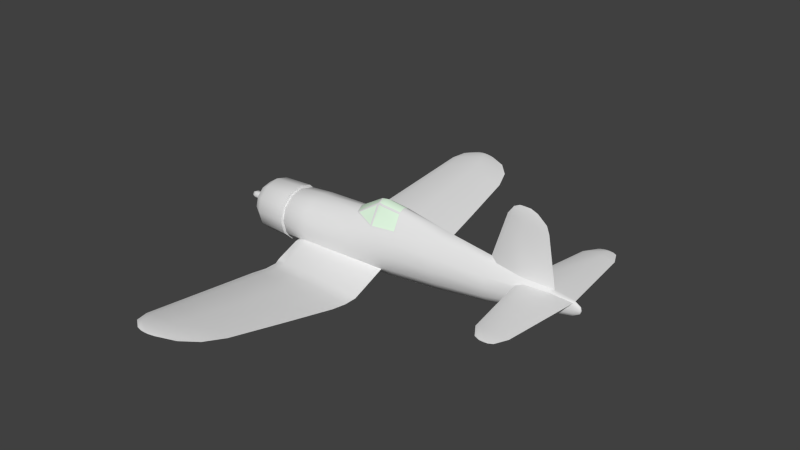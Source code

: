 # Source: f4u_h.blend  (saved by Blender 2.79.0; exported with 4.5.12 LTS)
import bpy
from mathutils import Matrix  # noqa: F401  (used for matrix-valued properties, if any)

bpy.ops.wm.read_factory_settings(use_empty=True)
scene = bpy.context.scene
scene.name = 'Scene'

# ---- collections
col_collection_1 = bpy.data.collections.new('Collection 1'); scene.collection.children.link(col_collection_1)

# ---- materials (node trees are filled in below, after node groups)
mat_material_glass = bpy.data.materials.new('Material Glass')
mat_material_glass.alpha_threshold = 0.0
mat_material_glass.use_transparent_shadow = False
mat_material_glass.diffuse_color = (0.8, 1.0, 0.8, 1.0)
mat_material_glass.roughness = 0.5
mat_material_glass.line_color = (0.0, 0.0, 0.0, 1.0)
mat_material_texture = bpy.data.materials.new('Material Texture')
mat_material_texture.alpha_threshold = 0.0
mat_material_texture.use_transparent_shadow = False
mat_material_texture.roughness = 0.5
mat_material_texture.line_color = (0.0, 0.0, 0.0, 1.0)

# ---- material node trees

# ---- world
world_world = bpy.data.worlds.new('World'); scene.world = world_world
world_world.color = (0.05088, 0.05088, 0.05088)
world_world.use_sun_shadow = False
world_world.sun_shadow_jitter_overblur = 0.0
world_world.cycles.sampling_method = 'NONE'
world_world.cycles.sample_map_resolution = 256

# ---- meshes
me_cylinder_004 = bpy.data.meshes.new('Cylinder.004')
me_cylinder_004.from_pydata([(1.644, 0.1153, 1.177), (1.084, 0.2057, 0.8168), (1.134, 0.2441, 0.8041), (1.64, 0.1625, 1.13), (1.64, 0.4178, 0.6906), (1.7, 0.1175, 1.19), (2.35, 0.1402, 1.145), (1.851, 0.1536, 1.194), (2.35, 0.3767, 0.7232), (2.35, 0.1795, 1.104), (1.7, 0.4286, 0.6853), (1.7, 0.1546, 1.15), (1.845, 0.1936, 1.153), (1.848, 2.423e-07, 1.29), (1.643, 2.506e-07, 1.244), (1.644, -0.1153, 1.177), (1.084, -0.2057, 0.8168), (1.026, 2.83e-07, 0.8754), (1.134, -0.2441, 0.8041), (1.64, -0.1625, 1.13), (1.64, -0.4178, 0.6906), (1.7, 2.48e-07, 1.265), (1.7, -0.1175, 1.19), (2.35, 2.228e-07, 1.205), (2.35, -0.1402, 1.145), (1.851, -0.1536, 1.194), (2.35, -0.3767, 0.7232), (2.35, -0.1795, 1.104), (1.7, -0.4286, 0.6853), (1.7, -0.1546, 1.15), (1.845, -0.1936, 1.153)], [], [(2, 3, 4), (12, 9, 8), (21, 13, 5), (1, 17, 0), (13, 23, 6), (17, 14, 0), (11, 12, 10), (10, 12, 8), (13, 7, 5), (7, 13, 6), (18, 20, 19), (30, 26, 27), (21, 22, 13), (16, 15, 17), (13, 24, 23), (17, 15, 14), (29, 28, 30), (28, 26, 30), (13, 22, 25), (25, 24, 13)])
me_cylinder_004.polygons.foreach_set('use_smooth', [True] * 20)
_uv = me_cylinder_004.uv_layers.new(name='UVMap')
_uv.uv.foreach_set('vector', [0.05082, 0.202, 0.02942, 0.2352, 0.05827, 0.2352, 0.02791, 0.2486, 0.03112, 0.2817, 0.05613, 0.2817, 0.02058, 0.2391, 0.01895, 0.2488, 0.02551, 0.2391, 0.04999, 0.1987, 0.04614, 0.1949, 0.02636, 0.2354, 0.01895, 0.2488, 0.02452, 0.2817, 0.02845, 0.2817, 0.04614, 0.1949, 0.02196, 0.2354, 0.02636, 0.2354, 0.02812, 0.2391, 0.02791, 0.2486, 0.05861, 0.2391, 0.05861, 0.2391, 0.02791, 0.2486, 0.05613, 0.2817, 0.01895, 0.2488, 0.02525, 0.249, 0.02551, 0.2391, 0.02525, 0.249, 0.01895, 0.2488, 0.02845, 0.2817, 0.05082, 0.202, 0.05827, 0.2352, 0.02942, 0.2352, 0.02791, 0.2486, 0.05613, 0.2817, 0.03112, 0.2817, 0.02058, 0.2391, 0.02551, 0.2391, 0.01895, 0.2488, 0.04999, 0.1987, 0.02636, 0.2354, 0.04614, 0.1949, 0.01895, 0.2488, 0.02845, 0.2817, 0.02452, 0.2817, 0.04614, 0.1949, 0.02636, 0.2354, 0.02196, 0.2354, 0.02812, 0.2391, 0.05861, 0.2391, 0.02791, 0.2486, 0.05861, 0.2391, 0.05613, 0.2817, 0.02791, 0.2486, 0.01895, 0.2488, 0.02551, 0.2391, 0.02525, 0.249, 0.02525, 0.249, 0.02845, 0.2817, 0.01895, 0.2488])
me_cylinder_004.materials.append(mat_material_glass)
me_cylinder_004.use_remesh_preserve_volume = False
me_cylinder_004.use_remesh_preserve_attributes = False
me_cylinder_004.use_mirror_vertex_groups = False
me_cylinder_004.update()
me_cylinder_003 = bpy.data.meshes.new('Cylinder.003')
me_cylinder_003.from_pydata([(7.144, 0.04924, 0.4401), (6.938, 0.1296, 0.4188), (6.942, 0.08215, 0.4186), (6.552, 0.1423, 0.3882), (5.913, 0.2267, 0.3816), (5.737, 0.2239, 0.4403), (6.164, 2.13, 0.4041), (6.056, 2.13, 0.44), (6.689, 2.46, 0.4328), (6.756, 2.46, 0.44), (6.336, 2.46, 0.4197), (6.276, 2.46, 0.44), (6.615, 2.52, 0.4365), (6.647, 2.52, 0.44), (6.55, 2.52, 0.4298), (6.446, 2.52, 0.4303), (6.417, 2.52, 0.44), (6.615, 2.52, 0.4365), (6.647, 2.52, 0.44), (6.55, 2.52, 0.4298), (6.446, 2.52, 0.4303), (6.417, 2.52, 0.44), (6.446, 2.52, 0.4497), (6.55, 2.52, 0.4502), (6.615, 2.52, 0.4435), (7.144, 0.04924, 0.4401), (7.137, 0.1039, 0.4401), (5.737, 0.2239, 0.4403), (5.905, 0.1616, 0.4993), (6.55, 0.09767, 0.503), (6.944, 0.06163, 0.4615), (6.939, 0.1135, 0.4613), (6.056, 2.13, 0.44), (6.164, 2.13, 0.4759), (6.276, 2.46, 0.44), (6.336, 2.46, 0.4603), (6.647, 2.52, 0.44), (6.417, 2.52, 0.44), (6.446, 2.52, 0.4497), (6.55, 2.52, 0.4502), (6.615, 2.52, 0.4435), (7.144, -0.04924, 0.4401), (6.942, -0.08215, 0.4186), (6.55, -0.1767, 0.3863), (6.552, -0.1423, 0.3882), (5.913, -0.2267, 0.3816), (5.737, -0.2239, 0.4403), (6.55, -2.13, 0.4024), (6.164, -2.13, 0.4041), (6.056, -2.13, 0.44), (6.689, -2.46, 0.4328), (6.756, -2.46, 0.44), (6.336, -2.46, 0.4197), (6.276, -2.46, 0.44), (6.615, -2.52, 0.4365), (6.647, -2.52, 0.44), (6.55, -2.52, 0.4298), (6.446, -2.52, 0.4303), (6.417, -2.52, 0.44), (6.615, -2.52, 0.4365), (6.647, -2.52, 0.44), (6.55, -2.52, 0.4298), (6.446, -2.52, 0.4303), (6.417, -2.52, 0.44), (6.446, -2.52, 0.4497), (6.55, -2.52, 0.4502), (6.615, -2.52, 0.4435), (7.144, -0.04924, 0.4401), (7.137, -0.1039, 0.4401), (5.737, -0.2239, 0.4403), (5.905, -0.1616, 0.4993), (6.55, -0.1417, 0.5024), (6.55, -0.09767, 0.503), (6.944, -0.06163, 0.4615), (6.056, -2.13, 0.44), (6.164, -2.13, 0.4759), (6.55, -2.13, 0.4776), (6.756, -2.46, 0.44), (6.276, -2.46, 0.44), (6.336, -2.46, 0.4603), (6.55, -2.46, 0.4613), (6.689, -2.46, 0.4472), (6.647, -2.52, 0.44), (6.417, -2.52, 0.44), (6.446, -2.52, 0.4497), (6.55, -2.52, 0.4502), (6.615, -2.52, 0.4435), (7.137, 0.1039, 0.4401), (6.55, 0.1767, 0.3863), (6.789, 2.13, 0.4272), (6.906, 2.13, 0.44), (6.55, 2.13, 0.4024), (6.55, 2.46, 0.4187), (6.55, 0.1417, 0.5024), (6.906, 2.13, 0.44), (6.55, 2.13, 0.4776), (6.789, 2.13, 0.4528), (6.756, 2.46, 0.44), (6.55, 2.46, 0.4613), (6.689, 2.46, 0.4472), (6.938, -0.1296, 0.4188), (7.137, -0.1039, 0.4401), (6.789, -2.13, 0.4272), (6.906, -2.13, 0.44), (6.55, -2.46, 0.4187), (6.939, -0.1135, 0.4613), (6.906, -2.13, 0.44), (6.789, -2.13, 0.4528)], [], [(0, 1, 87), (0, 2, 1), (2, 88, 1), (2, 3, 88), (3, 4, 88), (33, 95, 98), (33, 98, 35), (32, 33, 35), (32, 35, 34), (4, 5, 6), (91, 4, 6), (88, 4, 91), (28, 93, 95), (28, 95, 33), (91, 6, 92), (92, 6, 10), (6, 7, 10), (10, 7, 11), (31, 25, 26), (30, 25, 31), (93, 30, 31), (18, 17, 19, 20, 21, 22, 23, 24), (9, 12, 13), (9, 8, 12), (8, 14, 12), (8, 92, 14), (92, 10, 14), (14, 10, 15), (10, 11, 15), (15, 11, 16), (29, 30, 93), (6, 5, 7), (34, 38, 37), (34, 35, 38), (35, 39, 38), (35, 98, 39), (98, 99, 39), (39, 99, 40), (99, 97, 40), (40, 97, 36), (27, 28, 33), (27, 33, 32), (28, 29, 93), (41, 101, 100), (41, 100, 42), (42, 100, 43), (42, 43, 44), (44, 43, 45), (75, 80, 76), (75, 79, 80), (74, 79, 75), (74, 78, 79), (45, 48, 46), (47, 48, 45), (43, 47, 45), (70, 76, 71), (70, 75, 76), (47, 104, 48), (104, 52, 48), (48, 52, 49), (52, 53, 49), (105, 68, 67), (73, 105, 67), (71, 105, 73), (60, 66, 65, 64, 63, 62, 61, 59), (51, 55, 54), (51, 54, 50), (50, 54, 56), (50, 56, 104), (104, 56, 52), (56, 57, 52), (52, 57, 53), (57, 58, 53), (72, 71, 73), (48, 49, 46), (78, 83, 84), (78, 84, 79), (79, 84, 85), (79, 85, 80), (80, 85, 81), (85, 86, 81), (81, 86, 77), (86, 82, 77), (69, 75, 70), (69, 74, 75), (70, 71, 72), (87, 89, 90), (87, 1, 89), (1, 91, 89), (1, 88, 91), (90, 8, 9), (90, 89, 8), (89, 92, 8), (89, 91, 92), (98, 96, 99), (95, 96, 98), (96, 26, 94), (31, 26, 96), (95, 31, 96), (93, 31, 95), (96, 94, 99), (99, 94, 97), (101, 103, 102), (101, 102, 100), (100, 102, 47), (100, 47, 43), (103, 51, 50), (103, 50, 102), (102, 50, 104), (102, 104, 47), (80, 81, 107), (76, 80, 107), (107, 106, 68), (105, 107, 68), (76, 107, 105), (71, 76, 105), (107, 81, 106), (81, 77, 106)])
me_cylinder_003.polygons.foreach_set('use_smooth', [1, 1, 1, 1, 1, 1, 1, 1, 1, 1, 1, 1, 1, 1, 1, 1, 1, 1, 1, 1, 1, 0, 1, 1, 1, 1, 1, 1, 1, 1, 1, 1, 1, 1, 1, 1, 1, 1, 1, 1, 1, 1, 1, 1, 1, 1, 1, 1, 1, 1, 1, 1, 1, 1, 1, 1, 1, 1, 1, 1, 1, 1, 1, 1, 0, 1, 1, 1, 1, 1, 1, 1, 1, 1, 1, 1, 1, 1, 1, 1, 1, 1, 1, 1, 1, 1, 1, 1, 1, 1, 1, 1, 1, 1, 1, 1, 1, 1, 1, 1, 1, 1, 1, 1, 1, 1, 1, 1, 1, 1, 1, 1, 1, 1, 1, 1, 1, 1])
_uv = me_cylinder_003.uv_layers.new(name='UVMap')
_uv.uv.foreach_set('vector', [0.8151, 0.4302, 0.8098, 0.4437, 0.8115, 0.4307, 0.8151, 0.4302, 0.813, 0.4434, 0.8098, 0.4437, 0.813, 0.4434, 0.8068, 0.4692, 0.8098, 0.4437, 0.813, 0.4434, 0.809, 0.469, 0.8068, 0.4692, 0.809, 0.469, 0.8035, 0.511, 0.8068, 0.4692, 0.4688, 0.4945, 0.4688, 0.4692, 0.4905, 0.4692, 0.4688, 0.4945, 0.4905, 0.4692, 0.4905, 0.4832, 0.4688, 0.5015, 0.4688, 0.4945, 0.4905, 0.4832, 0.4688, 0.5015, 0.4905, 0.4832, 0.4905, 0.4872, 0.8035, 0.511, 0.8037, 0.5225, 0.6786, 0.4945, 0.6786, 0.4692, 0.8035, 0.511, 0.6786, 0.4945, 0.8068, 0.4692, 0.8035, 0.511, 0.6786, 0.4692, 0.3397, 0.5115, 0.3384, 0.4692, 0.4688, 0.4692, 0.3397, 0.5115, 0.4688, 0.4692, 0.4688, 0.4945, 0.6786, 0.4692, 0.6786, 0.4945, 0.657, 0.4692, 0.657, 0.4692, 0.6786, 0.4945, 0.657, 0.4832, 0.6786, 0.4945, 0.6786, 0.5015, 0.657, 0.4832, 0.657, 0.4832, 0.6786, 0.5015, 0.657, 0.4872, 0.3365, 0.4436, 0.3323, 0.4302, 0.3359, 0.4307, 0.3331, 0.4433, 0.3323, 0.4302, 0.3365, 0.4436, 0.3384, 0.4692, 0.3331, 0.4433, 0.3365, 0.4436, 0.4944, 0.4628, 0.4944, 0.4649, 0.4944, 0.4692, 0.4944, 0.476, 0.4944, 0.4779, 0.4944, 0.476, 0.4944, 0.4692, 0.4944, 0.4649, 0.657, 0.4557, 0.653, 0.4649, 0.653, 0.4628, 0.657, 0.4557, 0.657, 0.46, 0.653, 0.4649, 0.657, 0.46, 0.653, 0.4692, 0.653, 0.4649, 0.657, 0.46, 0.657, 0.4692, 0.653, 0.4692, 0.657, 0.4692, 0.657, 0.4832, 0.653, 0.4692, 0.653, 0.4692, 0.657, 0.4832, 0.653, 0.476, 0.657, 0.4832, 0.657, 0.4872, 0.653, 0.476, 0.653, 0.476, 0.657, 0.4872, 0.653, 0.4779, 0.3355, 0.4692, 0.3331, 0.4433, 0.3384, 0.4692, 0.6786, 0.4945, 0.8037, 0.5225, 0.6786, 0.5015, 0.4905, 0.4872, 0.4944, 0.476, 0.4944, 0.4779, 0.4905, 0.4872, 0.4905, 0.4832, 0.4944, 0.476, 0.4905, 0.4832, 0.4944, 0.4692, 0.4944, 0.476, 0.4905, 0.4832, 0.4905, 0.4692, 0.4944, 0.4692, 0.4905, 0.4692, 0.4905, 0.46, 0.4944, 0.4692, 0.4944, 0.4692, 0.4905, 0.46, 0.4944, 0.4649, 0.4905, 0.46, 0.4905, 0.4557, 0.4944, 0.4649, 0.4944, 0.4649, 0.4905, 0.4557, 0.4944, 0.4628, 0.3438, 0.5225, 0.3397, 0.5115, 0.4688, 0.4945, 0.3438, 0.5225, 0.4688, 0.4945, 0.4688, 0.5015, 0.3397, 0.5115, 0.3355, 0.4692, 0.3384, 0.4692, 0.8216, 0.4302, 0.8252, 0.4307, 0.8268, 0.4437, 0.8216, 0.4302, 0.8268, 0.4437, 0.8237, 0.4434, 0.8237, 0.4434, 0.8268, 0.4437, 0.8299, 0.4692, 0.8237, 0.4434, 0.8299, 0.4692, 0.8277, 0.469, 0.8277, 0.469, 0.8299, 0.4692, 0.8332, 0.511, 0.1894, 0.4945, 0.1677, 0.4692, 0.1894, 0.4692, 0.1894, 0.4945, 0.1677, 0.4832, 0.1677, 0.4692, 0.1894, 0.5015, 0.1677, 0.4832, 0.1894, 0.4945, 0.1894, 0.5015, 0.1677, 0.4872, 0.1677, 0.4832, 0.8332, 0.511, 0.9581, 0.4945, 0.833, 0.5225, 0.9581, 0.4692, 0.9581, 0.4945, 0.8332, 0.511, 0.8299, 0.4692, 0.9581, 0.4692, 0.8332, 0.511, 0.3185, 0.5115, 0.1894, 0.4692, 0.3198, 0.4692, 0.3185, 0.5115, 0.1894, 0.4945, 0.1894, 0.4692, 0.9581, 0.4692, 0.9797, 0.4692, 0.9581, 0.4945, 0.9797, 0.4692, 0.9797, 0.4832, 0.9581, 0.4945, 0.9581, 0.4945, 0.9797, 0.4832, 0.9581, 0.5015, 0.9797, 0.4832, 0.9797, 0.4872, 0.9581, 0.5015, 0.3216, 0.4436, 0.3223, 0.4307, 0.3259, 0.4302, 0.325, 0.4433, 0.3216, 0.4436, 0.3259, 0.4302, 0.3198, 0.4692, 0.3216, 0.4436, 0.325, 0.4433, 0.1638, 0.4628, 0.1638, 0.4649, 0.1638, 0.4692, 0.1638, 0.476, 0.1638, 0.4779, 0.1638, 0.476, 0.1638, 0.4692, 0.1638, 0.4649, 0.9797, 0.4557, 0.9836, 0.4628, 0.9836, 0.4649, 0.9797, 0.4557, 0.9836, 0.4649, 0.9797, 0.46, 0.9797, 0.46, 0.9836, 0.4649, 0.9836, 0.4692, 0.9797, 0.46, 0.9836, 0.4692, 0.9797, 0.4692, 0.9797, 0.4692, 0.9836, 0.4692, 0.9797, 0.4832, 0.9836, 0.4692, 0.9836, 0.476, 0.9797, 0.4832, 0.9797, 0.4832, 0.9836, 0.476, 0.9797, 0.4872, 0.9836, 0.476, 0.9836, 0.4779, 0.9797, 0.4872, 0.3227, 0.4692, 0.3198, 0.4692, 0.325, 0.4433, 0.9581, 0.4945, 0.9581, 0.5015, 0.833, 0.5225, 0.1677, 0.4872, 0.1638, 0.4779, 0.1638, 0.476, 0.1677, 0.4872, 0.1638, 0.476, 0.1677, 0.4832, 0.1677, 0.4832, 0.1638, 0.476, 0.1638, 0.4692, 0.1677, 0.4832, 0.1638, 0.4692, 0.1677, 0.4692, 0.1677, 0.4692, 0.1638, 0.4692, 0.1677, 0.46, 0.1638, 0.4692, 0.1638, 0.4649, 0.1677, 0.46, 0.1677, 0.46, 0.1638, 0.4649, 0.1677, 0.4557, 0.1638, 0.4649, 0.1638, 0.4628, 0.1677, 0.4557, 0.3144, 0.5225, 0.1894, 0.4945, 0.3185, 0.5115, 0.3144, 0.5225, 0.1894, 0.5015, 0.1894, 0.4945, 0.3185, 0.5115, 0.3198, 0.4692, 0.3227, 0.4692, 0.8114, 0.4297, 0.6785, 0.4525, 0.6785, 0.4448, 0.8114, 0.4297, 0.8097, 0.4427, 0.6785, 0.4525, 0.8097, 0.4427, 0.6785, 0.4681, 0.6785, 0.4525, 0.8097, 0.4427, 0.8066, 0.4681, 0.6785, 0.4681, 0.6785, 0.4448, 0.6568, 0.459, 0.6568, 0.4546, 0.6785, 0.4448, 0.6785, 0.4525, 0.6568, 0.459, 0.6785, 0.4525, 0.6568, 0.4681, 0.6568, 0.459, 0.6785, 0.4525, 0.6785, 0.4681, 0.6568, 0.4681, 0.49, 0.4686, 0.4684, 0.453, 0.49, 0.4595, 0.4684, 0.4686, 0.4684, 0.453, 0.49, 0.4686, 0.4684, 0.453, 0.3355, 0.4302, 0.4684, 0.4453, 0.3361, 0.4431, 0.3355, 0.4302, 0.4684, 0.453, 0.4684, 0.4686, 0.3361, 0.4431, 0.4684, 0.453, 0.338, 0.4686, 0.3361, 0.4431, 0.4684, 0.4686, 0.4684, 0.453, 0.4684, 0.4453, 0.49, 0.4595, 0.49, 0.4595, 0.4684, 0.4453, 0.49, 0.4552, 0.825, 0.4297, 0.9579, 0.4448, 0.9579, 0.4525, 0.825, 0.4297, 0.9579, 0.4525, 0.8267, 0.4427, 0.8267, 0.4427, 0.9579, 0.4525, 0.9579, 0.4681, 0.8267, 0.4427, 0.9579, 0.4681, 0.8298, 0.4681, 0.9579, 0.4448, 0.9795, 0.4546, 0.9795, 0.459, 0.9579, 0.4448, 0.9795, 0.459, 0.9579, 0.4525, 0.9579, 0.4525, 0.9795, 0.459, 0.9795, 0.4681, 0.9579, 0.4525, 0.9795, 0.4681, 0.9579, 0.4681, 0.1673, 0.4686, 0.1673, 0.4595, 0.189, 0.453, 0.189, 0.4686, 0.1673, 0.4686, 0.189, 0.453, 0.189, 0.453, 0.189, 0.4453, 0.3219, 0.4302, 0.3212, 0.4431, 0.189, 0.453, 0.3219, 0.4302, 0.189, 0.4686, 0.189, 0.453, 0.3212, 0.4431, 0.3194, 0.4686, 0.189, 0.4686, 0.3212, 0.4431, 0.189, 0.453, 0.1673, 0.4595, 0.189, 0.4453, 0.1673, 0.4595, 0.1673, 0.4552, 0.189, 0.4453])
me_cylinder_003.materials.append(mat_material_texture)
me_cylinder_003.use_remesh_preserve_volume = False
me_cylinder_003.use_remesh_preserve_attributes = False
me_cylinder_003.use_mirror_vertex_groups = False
me_cylinder_003.update()
me_cylinder_002 = bpy.data.meshes.new('Cylinder.002')
me_cylinder_002.from_pydata([(-0.68, 0.6856, -0.4684), (-0.6159, 0.6856, -0.4684), (-0.68, 1.35, -0.7383), (-0.6159, 1.35, -0.7383), (-0.6159, 1.367, -0.6412), (-0.6159, 0.7418, -0.3872), (-0.6159, 1.295, -0.8197), (-0.6159, 0.6693, -0.5658), (2.02, 0.4636, -0.3783), (-0.6802, 0.5564, -0.4161), (-0.68, 0.6856, -0.4684), (-0.3377, 0.6219, -0.3283), (0.6557, 0.606, -0.3165), (1.56, 0.5186, -0.353), (2.02, 1.427, -0.7694), (-0.68, 1.427, -0.7694), (-0.3382, 1.427, -0.6552), (0.6557, 1.427, -0.6498), (1.56, 1.427, -0.7218), (2.02, 1.777, -0.7694), (-0.68, 1.777, -0.7694), (-0.3382, 1.777, -0.6552), (0.6557, 1.777, -0.6498), (1.56, 1.777, -0.7218), (2.02, 2.221, -0.699), (-0.68, 2.221, -0.699), (-0.3382, 2.221, -0.5848), (0.6557, 2.221, -0.5794), (1.56, 2.221, -0.6514), (1.838, 3.525, -0.4925), (-0.5923, 3.525, -0.4925), (-0.2847, 3.525, -0.3897), (0.6098, 3.525, -0.3849), (-0.4874, 5.086, -0.2453), (-0.2228, 5.086, -0.1569), (0.5466, 5.086, -0.1528), (1.39, 5.639, -0.1577), (-0.4502, 5.639, -0.1577), (-0.2173, 5.639, -0.07991), (0.4601, 5.639, -0.07624), (1.136, 5.639, -0.1169), (1.04, 6.004, -0.09985), (-0.3096, 6.004, -0.09985), (-0.1387, 6.004, -0.04275), (0.3582, 6.004, -0.04006), (0.8541, 6.004, -0.07955), (0.551, 6.221, -0.06543), (-0.009045, 6.221, -0.06543), (0.06184, 6.221, -0.04175), (0.268, 6.221, -0.04063), (0.4737, 6.221, -0.05701), (0.3902, 6.261, -0.05917), (0.1402, 6.261, -0.05917), (0.1719, 6.261, -0.0486), (0.2639, 6.261, -0.0481), (0.3557, 6.261, -0.05541), (-0.68, 1.35, -0.7383), (-0.6159, 1.367, -0.6412), (-0.6159, 0.7418, -0.3872), (0.3557, 6.261, -0.06293), (0.3902, 6.261, -0.05917), (0.2639, 6.261, -0.07025), (0.1719, 6.261, -0.06975), (0.1402, 6.261, -0.05917), (0.1719, 6.261, -0.0486), (0.2639, 6.261, -0.0481), (0.3557, 6.261, -0.05541), (2.02, 0.4636, -0.3783), (1.56, 0.46, -0.4247), (0.6559, 0.456, -0.495), (-0.3387, 0.4745, -0.4969), (-0.6802, 0.5564, -0.4161), (-0.68, 0.6856, -0.4684), (1.56, 1.427, -0.817), (2.02, 1.427, -0.7694), (0.6557, 1.427, -0.889), (-0.3382, 1.427, -0.8836), (-0.68, 1.427, -0.7694), (1.56, 1.777, -0.817), (2.02, 1.777, -0.7694), (0.6557, 1.777, -0.889), (-0.3382, 1.777, -0.8836), (-0.68, 1.777, -0.7694), (1.56, 2.221, -0.7466), (2.02, 2.221, -0.699), (0.6557, 2.221, -0.8186), (-0.3382, 2.221, -0.8132), (-0.68, 2.221, -0.699), (1.413, 3.525, -0.5414), (1.838, 3.525, -0.4925), (0.6098, 3.525, -0.6001), (-0.2847, 3.525, -0.5953), (-0.5923, 3.525, -0.4925), (1.181, 5.086, -0.2987), (0.5466, 5.086, -0.3379), (-0.2228, 5.086, -0.3337), (-0.4874, 5.086, -0.2453), (0.4601, 5.639, -0.2392), (-0.2173, 5.639, -0.2355), (-0.4502, 5.639, -0.1577), (0.8541, 6.004, -0.1201), (1.04, 6.004, -0.09985), (0.3582, 6.004, -0.1596), (-0.1387, 6.004, -0.1569), (-0.3096, 6.004, -0.09985), (0.4737, 6.221, -0.07385), (0.551, 6.221, -0.06543), (0.268, 6.221, -0.09023), (0.06184, 6.221, -0.08911), (-0.009045, 6.221, -0.06543), (0.3557, 6.261, -0.06293), (0.3902, 6.261, -0.05917), (0.2639, 6.261, -0.07025), (0.1719, 6.261, -0.06975), (0.1402, 6.261, -0.05917), (-0.68, 1.35, -0.7383), (-0.6159, 1.295, -0.8197), (-0.6159, 0.6693, -0.5658), (-0.68, -0.6856, -0.4684), (-0.6159, -0.6856, -0.4684), (-0.68, -1.35, -0.7383), (-0.6159, -1.35, -0.7383), (-0.6159, -1.367, -0.6412), (-0.6159, -0.7418, -0.3872), (-0.6159, -1.295, -0.8197), (-0.6159, -0.6693, -0.5658), (2.02, -0.4636, -0.3783), (-0.6802, -0.5564, -0.4161), (-0.68, -0.6856, -0.4684), (-0.3377, -0.6219, -0.3283), (0.6557, -0.606, -0.3165), (1.56, -0.5186, -0.353), (2.02, -1.427, -0.7694), (-0.68, -1.427, -0.7694), (-0.3382, -1.427, -0.6552), (0.6557, -1.427, -0.6498), (1.56, -1.427, -0.7218), (2.02, -1.777, -0.7694), (-0.68, -1.777, -0.7694), (-0.3382, -1.777, -0.6552), (0.6557, -1.777, -0.6498), (1.56, -1.777, -0.7218), (2.02, -2.221, -0.699), (-0.68, -2.221, -0.699), (-0.3382, -2.221, -0.5848), (0.6557, -2.221, -0.5794), (1.56, -2.221, -0.6514), (-0.5923, -3.525, -0.4925), (-0.2847, -3.525, -0.3897), (0.6098, -3.525, -0.3849), (1.413, -3.525, -0.4436), (-0.4874, -5.086, -0.2453), (-0.2228, -5.086, -0.1569), (0.5466, -5.086, -0.1528), (-0.4502, -5.639, -0.1577), (-0.2173, -5.639, -0.07991), (0.4601, -5.639, -0.07624), (1.141, -5.639, -0.1169), (1.04, -6.004, -0.09985), (-0.3096, -6.004, -0.09985), (-0.1387, -6.004, -0.04275), (0.3582, -6.004, -0.04006), (0.8541, -6.004, -0.07955), (0.551, -6.221, -0.06543), (-0.009045, -6.221, -0.06543), (0.06184, -6.221, -0.04175), (0.268, -6.221, -0.04063), (0.4737, -6.221, -0.05701), (0.3902, -6.261, -0.05917), (0.1402, -6.261, -0.05917), (0.1719, -6.261, -0.0486), (0.2639, -6.261, -0.0481), (0.3557, -6.261, -0.05541), (-0.68, -1.35, -0.7383), (-0.6159, -1.367, -0.6412), (-0.6159, -0.7418, -0.3872), (0.3557, -6.261, -0.06293), (0.3902, -6.261, -0.05917), (0.2639, -6.261, -0.07025), (0.1719, -6.261, -0.06975), (0.1402, -6.261, -0.05917), (0.1719, -6.261, -0.0486), (0.2639, -6.261, -0.0481), (0.3557, -6.261, -0.05541), (2.02, -0.4636, -0.3783), (1.56, -0.46, -0.4247), (0.6559, -0.456, -0.495), (-0.3387, -0.4745, -0.4969), (-0.6802, -0.5564, -0.4161), (-0.68, -0.6856, -0.4684), (1.56, -1.427, -0.817), (2.02, -1.427, -0.7694), (0.6557, -1.427, -0.889), (-0.3382, -1.427, -0.8836), (-0.68, -1.427, -0.7694), (1.56, -1.777, -0.817), (2.02, -1.777, -0.7694), (0.6557, -1.777, -0.889), (-0.3382, -1.777, -0.8836), (-0.68, -1.777, -0.7694), (1.56, -2.221, -0.7466), (2.02, -2.221, -0.699), (0.6557, -2.221, -0.8186), (-0.3382, -2.221, -0.8132), (-0.68, -2.221, -0.699), (0.6098, -3.525, -0.6001), (-0.2847, -3.525, -0.5953), (-0.5923, -3.525, -0.4925), (1.181, -5.086, -0.2987), (0.5466, -5.086, -0.3379), (-0.2228, -5.086, -0.3337), (-0.4874, -5.086, -0.2453), (1.141, -5.639, -0.1986), (0.4601, -5.639, -0.2392), (-0.2173, -5.639, -0.2355), (-0.4502, -5.639, -0.1577), (0.8541, -6.004, -0.1201), (1.04, -6.004, -0.09985), (0.3582, -6.004, -0.1596), (-0.1387, -6.004, -0.1569), (-0.3096, -6.004, -0.09985), (0.4737, -6.221, -0.07385), (0.551, -6.221, -0.06543), (0.268, -6.221, -0.09023), (0.06184, -6.221, -0.08911), (-0.009045, -6.221, -0.06543), (0.3557, -6.261, -0.06293), (0.3902, -6.261, -0.05917), (0.2639, -6.261, -0.07025), (0.1719, -6.261, -0.06975), (0.1402, -6.261, -0.05917), (-0.68, -1.35, -0.7383), (-0.6159, -1.295, -0.8197), (-0.6159, -0.6693, -0.5658), (1.413, 3.525, -0.4436), (1.603, 5.086, -0.2453), (1.181, 5.086, -0.1919), (1.603, 5.086, -0.2453), (1.136, 5.639, -0.1986), (1.39, 5.639, -0.1577), (1.838, -3.525, -0.4925), (1.603, -5.086, -0.2453), (1.181, -5.086, -0.1919), (1.39, -5.639, -0.1577), (1.413, -3.525, -0.5414), (1.838, -3.525, -0.4925), (1.603, -5.086, -0.2453), (1.39, -5.639, -0.1577)], [], [(7, 0, 1), (6, 3, 2), (6, 7, 1, 3), (0, 5, 1), (3, 1, 5, 4), (3, 4, 2), (10, 9, 58), (13, 8, 18), (11, 12, 17), (18, 8, 14), (15, 21, 20), (15, 16, 21), (16, 22, 21), (16, 17, 22), (17, 18, 22), (22, 18, 23), (18, 14, 23), (23, 14, 19), (20, 26, 25), (20, 21, 26), (21, 27, 26), (21, 22, 27), (22, 23, 27), (27, 23, 28), (23, 19, 28), (28, 19, 24), (25, 31, 30), (25, 26, 31), (26, 32, 31), (26, 27, 32), (27, 28, 32), (32, 28, 234), (28, 24, 234), (234, 24, 29), (30, 34, 33), (30, 31, 34), (31, 35, 34), (31, 32, 35), (32, 234, 35), (35, 234, 236), (33, 38, 37), (33, 34, 38), (34, 39, 38), (34, 35, 39), (35, 236, 39), (39, 236, 40), (37, 43, 42), (37, 38, 43), (38, 44, 43), (38, 39, 44), (39, 40, 44), (44, 40, 45), (40, 36, 45), (45, 36, 41), (42, 48, 47), (42, 43, 48), (43, 49, 48), (43, 44, 49), (44, 45, 49), (49, 45, 50), (45, 41, 50), (50, 41, 46), (47, 53, 52), (47, 48, 53), (48, 54, 53), (48, 49, 54), (49, 50, 54), (54, 50, 55), (50, 46, 55), (55, 46, 51), (15, 56, 57), (16, 15, 57), (11, 17, 16), (16, 57, 58), (9, 11, 58), (12, 13, 17), (17, 13, 18), (60, 59, 61, 62, 63, 64, 65, 66), (70, 71, 117), (68, 75, 73), (68, 69, 75), (76, 116, 77), (116, 115, 77), (67, 68, 73), (67, 73, 74), (74, 78, 79), (74, 73, 78), (73, 80, 78), (73, 75, 80), (75, 76, 80), (80, 76, 81), (76, 77, 81), (81, 77, 82), (79, 83, 84), (79, 78, 83), (78, 85, 83), (78, 80, 85), (80, 81, 85), (85, 81, 86), (81, 82, 86), (86, 82, 87), (84, 88, 89), (84, 83, 88), (83, 90, 88), (83, 85, 90), (85, 86, 90), (90, 86, 91), (86, 87, 91), (91, 87, 92), (88, 94, 93), (88, 90, 94), (90, 91, 94), (94, 91, 95), (91, 92, 95), (95, 92, 96), (93, 97, 238), (93, 94, 97), (94, 95, 97), (97, 95, 98), (95, 96, 98), (98, 96, 99), (239, 100, 101), (239, 238, 100), (238, 102, 100), (238, 97, 102), (97, 98, 102), (102, 98, 103), (98, 99, 103), (103, 99, 104), (101, 105, 106), (101, 100, 105), (100, 107, 105), (100, 102, 107), (102, 103, 107), (107, 103, 108), (103, 104, 108), (108, 104, 109), (106, 110, 111), (106, 105, 110), (105, 112, 110), (105, 107, 112), (107, 108, 112), (112, 108, 113), (108, 109, 113), (113, 109, 114), (71, 72, 117), (75, 70, 76), (70, 117, 116), (69, 70, 75), (125, 119, 118), (124, 120, 121), (124, 121, 119, 125), (118, 119, 123), (121, 122, 123, 119), (121, 120, 122), (128, 175, 127), (131, 136, 126), (129, 135, 130), (136, 132, 126), (133, 138, 139), (133, 139, 134), (134, 139, 140), (134, 140, 135), (135, 140, 136), (140, 141, 136), (136, 141, 132), (141, 137, 132), (138, 143, 144), (138, 144, 139), (139, 144, 145), (139, 145, 140), (140, 145, 141), (145, 146, 141), (141, 146, 137), (146, 142, 137), (143, 147, 148), (143, 148, 144), (144, 148, 149), (144, 149, 145), (145, 149, 146), (149, 150, 146), (146, 150, 142), (150, 240, 142), (147, 151, 152), (147, 152, 148), (148, 152, 153), (148, 153, 149), (149, 153, 150), (153, 242, 150), (151, 154, 155), (151, 155, 152), (152, 155, 156), (152, 156, 153), (153, 156, 242), (156, 157, 242), (154, 159, 160), (154, 160, 155), (155, 160, 161), (155, 161, 156), (156, 161, 157), (161, 162, 157), (157, 162, 243), (162, 158, 243), (159, 164, 165), (159, 165, 160), (160, 165, 166), (160, 166, 161), (161, 166, 162), (166, 167, 162), (162, 167, 158), (167, 163, 158), (164, 169, 170), (164, 170, 165), (165, 170, 171), (165, 171, 166), (166, 171, 167), (171, 172, 167), (167, 172, 163), (172, 168, 163), (133, 174, 173), (134, 174, 133), (129, 134, 135), (134, 129, 175), (127, 175, 129), (130, 135, 131), (135, 136, 131), (177, 183, 182, 181, 180, 179, 178, 176), (187, 233, 188), (185, 190, 192), (185, 192, 186), (193, 194, 232), (232, 194, 231), (184, 190, 185), (184, 191, 190), (191, 196, 195), (191, 195, 190), (190, 195, 197), (190, 197, 192), (192, 197, 193), (197, 198, 193), (193, 198, 194), (198, 199, 194), (196, 201, 200), (196, 200, 195), (195, 200, 202), (195, 202, 197), (197, 202, 198), (202, 203, 198), (198, 203, 199), (203, 204, 199), (201, 245, 244), (201, 244, 200), (200, 244, 205), (200, 205, 202), (202, 205, 203), (205, 206, 203), (203, 206, 204), (206, 207, 204), (244, 208, 209), (244, 209, 205), (205, 209, 206), (209, 210, 206), (206, 210, 207), (210, 211, 207), (208, 212, 213), (208, 213, 209), (209, 213, 210), (213, 214, 210), (210, 214, 211), (214, 215, 211), (247, 217, 216), (247, 216, 212), (212, 216, 218), (212, 218, 213), (213, 218, 214), (218, 219, 214), (214, 219, 215), (219, 220, 215), (217, 222, 221), (217, 221, 216), (216, 221, 223), (216, 223, 218), (218, 223, 219), (223, 224, 219), (219, 224, 220), (224, 225, 220), (222, 227, 226), (222, 226, 221), (221, 226, 228), (221, 228, 223), (223, 228, 224), (228, 229, 224), (224, 229, 225), (229, 230, 225), (188, 233, 189), (192, 193, 187), (187, 193, 232), (186, 192, 187), (174, 134, 175), (233, 187, 232), (76, 70, 116), (11, 16, 58), (234, 29, 236), (236, 29, 235), (236, 235, 40), (40, 235, 36), (89, 93, 237), (89, 88, 93), (237, 238, 239), (237, 93, 238), (150, 242, 240), (242, 241, 240), (242, 157, 241), (157, 243, 241), (245, 246, 208), (245, 208, 244), (246, 247, 212), (246, 212, 208)])
me_cylinder_002.polygons.foreach_set('use_smooth', [0, 0, 0, 0, 0, 0, 1, 1, 1, 1, 1, 1, 1, 1, 1, 1, 1, 1, 1, 1, 1, 1, 1, 1, 1, 1, 1, 1, 1, 1, 1, 1, 1, 1, 1, 1, 1, 1, 1, 1, 1, 1, 1, 1, 1, 1, 1, 1, 1, 1, 1, 1, 1, 1, 1, 1, 1, 1, 1, 1, 1, 1, 1, 1, 1, 1, 1, 1, 1, 1, 1, 1, 1, 1, 1, 1, 1, 0, 1, 1, 1, 1, 1, 1, 1, 1, 1, 1, 1, 1, 1, 1, 1, 1, 1, 1, 1, 1, 1, 1, 1, 1, 1, 1, 1, 1, 1, 1, 1, 1, 1, 1, 1, 1, 1, 1, 1, 1, 1, 1, 1, 1, 1, 1, 1, 1, 1, 1, 1, 1, 1, 1, 1, 1, 1, 1, 1, 1, 1, 1, 1, 1, 1, 1, 1, 1, 1, 1, 1, 0, 0, 0, 0, 0, 0, 1, 1, 1, 1, 1, 1, 1, 1, 1, 1, 1, 1, 1, 1, 1, 1, 1, 1, 1, 1, 1, 1, 1, 1, 1, 1, 1, 1, 1, 1, 1, 1, 1, 1, 1, 1, 1, 1, 1, 1, 1, 1, 1, 1, 1, 1, 1, 1, 1, 1, 1, 1, 1, 1, 1, 1, 1, 1, 1, 1, 1, 1, 1, 1, 1, 1, 1, 1, 1, 1, 1, 0, 1, 1, 1, 1, 1, 1, 1, 1, 1, 1, 1, 1, 1, 1, 1, 1, 1, 1, 1, 1, 1, 1, 1, 1, 1, 1, 1, 1, 1, 1, 1, 1, 1, 1, 1, 1, 1, 1, 1, 1, 1, 1, 1, 1, 1, 1, 1, 1, 1, 1, 1, 1, 1, 1, 1, 1, 1, 1, 1, 1, 1, 1, 1, 1, 1, 1, 1, 1, 1, 1, 1, 1, 1, 1, 1, 1, 1, 1, 1, 1, 1, 1, 1, 1, 1, 1, 1, 1, 1, 1, 1])
_uv = me_cylinder_002.uv_layers.new(name='UVMap')
_uv.uv.foreach_set('vector', [0.5296, 0.1933, 0.5286, 0.1975, 0.5286, 0.1933, 0.4886, 0.1933, 0.485, 0.1933, 0.485, 0.1975, 0.3787, 0.9602, 0.4229, 0.9603, 0.4243, 0.9666, 0.3773, 0.9665, 0.5286, 0.1975, 0.5249, 0.1933, 0.5286, 0.1933, 0.3773, 0.9665, 0.4243, 0.9666, 0.4229, 0.9729, 0.3786, 0.9728, 0.485, 0.1933, 0.4839, 0.1933, 0.485, 0.1975, 0.618, 0.4138, 0.6095, 0.4138, 0.6216, 0.4096, 0.607, 0.2668, 0.6034, 0.2366, 0.6666, 0.2668, 0.6138, 0.3913, 0.6127, 0.3261, 0.6666, 0.3261, 0.6666, 0.2668, 0.6034, 0.2366, 0.6666, 0.2366, 0.6666, 0.4138, 0.6896, 0.3914, 0.6896, 0.4138, 0.6666, 0.4138, 0.6666, 0.3914, 0.6896, 0.3914, 0.6666, 0.3914, 0.6896, 0.3261, 0.6896, 0.3914, 0.6666, 0.3914, 0.6666, 0.3261, 0.6896, 0.3261, 0.6666, 0.3261, 0.6666, 0.2668, 0.6896, 0.3261, 0.6896, 0.3261, 0.6666, 0.2668, 0.6896, 0.2668, 0.6666, 0.2668, 0.6666, 0.2366, 0.6896, 0.2668, 0.6896, 0.2668, 0.6666, 0.2366, 0.6896, 0.2366, 0.6896, 0.4138, 0.7187, 0.3914, 0.7187, 0.4138, 0.6896, 0.4138, 0.6896, 0.3914, 0.7187, 0.3914, 0.6896, 0.3914, 0.7187, 0.3261, 0.7187, 0.3914, 0.6896, 0.3914, 0.6896, 0.3261, 0.7187, 0.3261, 0.6896, 0.3261, 0.6896, 0.2668, 0.7187, 0.3261, 0.7187, 0.3261, 0.6896, 0.2668, 0.7187, 0.2668, 0.6896, 0.2668, 0.6896, 0.2366, 0.7187, 0.2668, 0.7187, 0.2668, 0.6896, 0.2366, 0.7187, 0.2366, 0.7187, 0.4138, 0.8043, 0.3878, 0.8043, 0.408, 0.7187, 0.4138, 0.7187, 0.3914, 0.8043, 0.3878, 0.7187, 0.3914, 0.8043, 0.3291, 0.8043, 0.3878, 0.7187, 0.3914, 0.7187, 0.3261, 0.8043, 0.3291, 0.7187, 0.3261, 0.7187, 0.2668, 0.8043, 0.3291, 0.8043, 0.3291, 0.7187, 0.2668, 0.8043, 0.2764, 0.7187, 0.2668, 0.7187, 0.2366, 0.8043, 0.2764, 0.8043, 0.2764, 0.7187, 0.2366, 0.8043, 0.2486, 0.8043, 0.408, 0.9067, 0.3838, 0.9067, 0.4011, 0.8043, 0.408, 0.8043, 0.3878, 0.9067, 0.3838, 0.8043, 0.3878, 0.9067, 0.3333, 0.9067, 0.3838, 0.8043, 0.3878, 0.8043, 0.3291, 0.9067, 0.3333, 0.8043, 0.3291, 0.8043, 0.2764, 0.9067, 0.3333, 0.9067, 0.3333, 0.8043, 0.2764, 0.9067, 0.2916, 0.9067, 0.4011, 0.943, 0.3834, 0.943, 0.3987, 0.9067, 0.4011, 0.9067, 0.3838, 0.943, 0.3834, 0.9067, 0.3838, 0.943, 0.339, 0.943, 0.3834, 0.9067, 0.3838, 0.9067, 0.3333, 0.943, 0.339, 0.9067, 0.3333, 0.9067, 0.2916, 0.943, 0.339, 0.943, 0.339, 0.9067, 0.2916, 0.943, 0.2946, 0.943, 0.3987, 0.967, 0.3783, 0.967, 0.3895, 0.943, 0.3987, 0.943, 0.3834, 0.967, 0.3783, 0.943, 0.3834, 0.967, 0.3456, 0.967, 0.3783, 0.943, 0.3834, 0.943, 0.339, 0.967, 0.3456, 0.943, 0.339, 0.943, 0.2946, 0.967, 0.3456, 0.967, 0.3456, 0.943, 0.2946, 0.967, 0.3131, 0.943, 0.2946, 0.943, 0.2779, 0.967, 0.3131, 0.967, 0.3131, 0.943, 0.2779, 0.967, 0.3009, 0.967, 0.3895, 0.9813, 0.3651, 0.9813, 0.3697, 0.967, 0.3895, 0.967, 0.3783, 0.9813, 0.3651, 0.967, 0.3783, 0.9813, 0.3516, 0.9813, 0.3651, 0.967, 0.3783, 0.967, 0.3456, 0.9813, 0.3516, 0.967, 0.3456, 0.967, 0.3131, 0.9813, 0.3516, 0.9813, 0.3516, 0.967, 0.3131, 0.9813, 0.3381, 0.967, 0.3131, 0.967, 0.3009, 0.9813, 0.3381, 0.9813, 0.3381, 0.967, 0.3009, 0.9813, 0.333, 0.9813, 0.3697, 0.9838, 0.3579, 0.9838, 0.36, 0.9813, 0.3697, 0.9813, 0.3651, 0.9838, 0.3579, 0.9813, 0.3651, 0.9838, 0.3518, 0.9838, 0.3579, 0.9813, 0.3651, 0.9813, 0.3516, 0.9838, 0.3518, 0.9813, 0.3516, 0.9813, 0.3381, 0.9838, 0.3518, 0.9838, 0.3518, 0.9813, 0.3381, 0.9838, 0.3458, 0.9813, 0.3381, 0.9813, 0.333, 0.9838, 0.3458, 0.9838, 0.3458, 0.9813, 0.333, 0.9838, 0.3435, 0.6666, 0.4138, 0.6616, 0.4138, 0.6627, 0.4096, 0.6666, 0.3914, 0.6666, 0.4138, 0.6627, 0.4096, 0.6138, 0.3913, 0.6666, 0.3261, 0.6666, 0.3914, 0.6666, 0.3914, 0.6627, 0.4096, 0.6216, 0.4096, 0.6095, 0.4138, 0.6138, 0.3913, 0.6216, 0.4096, 0.6127, 0.3261, 0.607, 0.2668, 0.6666, 0.3261, 0.6666, 0.3261, 0.607, 0.2668, 0.6666, 0.2668, 0.9838, 0.3435, 0.9838, 0.3458, 0.9838, 0.3518, 0.9838, 0.3579, 0.9838, 0.36, 0.9838, 0.3579, 0.9838, 0.3518, 0.9838, 0.3458, 0.542, 0.1746, 0.5367, 0.1971, 0.5292, 0.1928, 0.543, 0.05005, 0.4795, 0.1094, 0.4795, 0.05004, 0.543, 0.05005, 0.5433, 0.1094, 0.4795, 0.1094, 0.4795, 0.1746, 0.4882, 0.1928, 0.4795, 0.197, 0.4886, 0.1933, 0.485, 0.1975, 0.48, 0.1975, 0.5427, 0.01984, 0.543, 0.05005, 0.4795, 0.05004, 0.5427, 0.01984, 0.4795, 0.05004, 0.4795, 0.01984, 0.4795, 0.01984, 0.4566, 0.05004, 0.4566, 0.01984, 0.4795, 0.01984, 0.4795, 0.05004, 0.4566, 0.05004, 0.4795, 0.05004, 0.4566, 0.1094, 0.4566, 0.05004, 0.4795, 0.05004, 0.4795, 0.1094, 0.4566, 0.1094, 0.4795, 0.1094, 0.4795, 0.1746, 0.4566, 0.1094, 0.4566, 0.1094, 0.4795, 0.1746, 0.4566, 0.1746, 0.4795, 0.1746, 0.4795, 0.197, 0.4566, 0.1746, 0.4566, 0.1746, 0.4795, 0.197, 0.4566, 0.197, 0.4566, 0.01984, 0.4274, 0.05004, 0.4274, 0.01984, 0.4566, 0.01984, 0.4566, 0.05004, 0.4274, 0.05004, 0.4566, 0.05004, 0.4274, 0.1094, 0.4274, 0.05004, 0.4566, 0.05004, 0.4566, 0.1094, 0.4274, 0.1094, 0.4566, 0.1094, 0.4566, 0.1746, 0.4274, 0.1094, 0.4274, 0.1094, 0.4566, 0.1746, 0.4274, 0.1746, 0.4566, 0.1746, 0.4566, 0.197, 0.4274, 0.1746, 0.4274, 0.1746, 0.4566, 0.197, 0.4274, 0.197, 0.4274, 0.01984, 0.3418, 0.0597, 0.3418, 0.03181, 0.4274, 0.01984, 0.4274, 0.05004, 0.3418, 0.0597, 0.4274, 0.05004, 0.3418, 0.1124, 0.3418, 0.0597, 0.4274, 0.05004, 0.4274, 0.1094, 0.3418, 0.1124, 0.4274, 0.1094, 0.4274, 0.1746, 0.3418, 0.1124, 0.3418, 0.1124, 0.4274, 0.1746, 0.3418, 0.1711, 0.4274, 0.1746, 0.4274, 0.197, 0.3418, 0.1711, 0.3418, 0.1711, 0.4274, 0.197, 0.3418, 0.1913, 0.3418, 0.0597, 0.2394, 0.1165, 0.2394, 0.07489, 0.3418, 0.0597, 0.3418, 0.1124, 0.2394, 0.1165, 0.3418, 0.1124, 0.3418, 0.1711, 0.2394, 0.1165, 0.2394, 0.1165, 0.3418, 0.1711, 0.2394, 0.167, 0.3418, 0.1711, 0.3418, 0.1913, 0.2394, 0.167, 0.2394, 0.167, 0.3418, 0.1913, 0.2394, 0.1844, 0.2394, 0.07489, 0.2031, 0.1222, 0.2031, 0.07786, 0.2394, 0.07489, 0.2394, 0.1165, 0.2031, 0.1222, 0.2394, 0.1165, 0.2394, 0.167, 0.2031, 0.1222, 0.2031, 0.1222, 0.2394, 0.167, 0.2031, 0.1667, 0.2394, 0.167, 0.2394, 0.1844, 0.2031, 0.1667, 0.2031, 0.1667, 0.2394, 0.1844, 0.2031, 0.182, 0.2031, 0.0612, 0.1791, 0.09636, 0.1791, 0.08413, 0.2031, 0.0612, 0.2031, 0.07786, 0.1791, 0.09636, 0.2031, 0.07786, 0.1791, 0.1289, 0.1791, 0.09636, 0.2031, 0.07786, 0.2031, 0.1222, 0.1791, 0.1289, 0.2031, 0.1222, 0.2031, 0.1667, 0.1791, 0.1289, 0.1791, 0.1289, 0.2031, 0.1667, 0.1791, 0.1615, 0.2031, 0.1667, 0.2031, 0.182, 0.1791, 0.1615, 0.1791, 0.1615, 0.2031, 0.182, 0.1791, 0.1727, 0.1791, 0.08413, 0.1649, 0.1213, 0.1649, 0.1163, 0.1791, 0.08413, 0.1791, 0.09636, 0.1649, 0.1213, 0.1791, 0.09636, 0.1649, 0.1348, 0.1649, 0.1213, 0.1791, 0.09636, 0.1791, 0.1289, 0.1649, 0.1348, 0.1791, 0.1289, 0.1791, 0.1615, 0.1649, 0.1348, 0.1649, 0.1348, 0.1791, 0.1615, 0.1649, 0.1484, 0.1791, 0.1615, 0.1791, 0.1727, 0.1649, 0.1484, 0.1649, 0.1484, 0.1791, 0.1727, 0.1649, 0.153, 0.1649, 0.1163, 0.1623, 0.1291, 0.1623, 0.1268, 0.1649, 0.1163, 0.1649, 0.1213, 0.1623, 0.1291, 0.1649, 0.1213, 0.1623, 0.1351, 0.1623, 0.1291, 0.1649, 0.1213, 0.1649, 0.1348, 0.1623, 0.1351, 0.1649, 0.1348, 0.1649, 0.1484, 0.1623, 0.1351, 0.1623, 0.1351, 0.1649, 0.1484, 0.1623, 0.1411, 0.1649, 0.1484, 0.1649, 0.153, 0.1623, 0.1411, 0.1623, 0.1411, 0.1649, 0.153, 0.1623, 0.1432, 0.537, 0.1975, 0.5286, 0.1975, 0.5296, 0.1933, 0.4795, 0.1094, 0.542, 0.1746, 0.4795, 0.1746, 0.542, 0.1746, 0.5292, 0.1928, 0.4882, 0.1928, 0.5433, 0.1094, 0.542, 0.1746, 0.4795, 0.1094, 0.6174, 0.1933, 0.6185, 0.1933, 0.6185, 0.1975, 0.6585, 0.1933, 0.6621, 0.1975, 0.6621, 0.1933, 0.3787, 0.9602, 0.3773, 0.9665, 0.4243, 0.9666, 0.4229, 0.9603, 0.6185, 0.1975, 0.6185, 0.1933, 0.6222, 0.1933, 0.3773, 0.9665, 0.3786, 0.9728, 0.4229, 0.9729, 0.4243, 0.9666, 0.6621, 0.1933, 0.6621, 0.1975, 0.6632, 0.1933, 0.528, 0.4138, 0.5243, 0.4096, 0.5364, 0.4138, 0.5389, 0.2668, 0.4793, 0.2668, 0.5425, 0.2366, 0.5321, 0.3913, 0.4793, 0.3261, 0.5332, 0.3261, 0.4793, 0.2668, 0.4793, 0.2366, 0.5425, 0.2366, 0.4793, 0.4138, 0.4563, 0.4138, 0.4563, 0.3914, 0.4793, 0.4138, 0.4563, 0.3914, 0.4793, 0.3914, 0.4793, 0.3914, 0.4563, 0.3914, 0.4563, 0.3261, 0.4793, 0.3914, 0.4563, 0.3261, 0.4793, 0.3261, 0.4793, 0.3261, 0.4563, 0.3261, 0.4793, 0.2668, 0.4563, 0.3261, 0.4563, 0.2668, 0.4793, 0.2668, 0.4793, 0.2668, 0.4563, 0.2668, 0.4793, 0.2366, 0.4563, 0.2668, 0.4563, 0.2366, 0.4793, 0.2366, 0.4563, 0.4138, 0.4272, 0.4138, 0.4272, 0.3914, 0.4563, 0.4138, 0.4272, 0.3914, 0.4563, 0.3914, 0.4563, 0.3914, 0.4272, 0.3914, 0.4272, 0.3261, 0.4563, 0.3914, 0.4272, 0.3261, 0.4563, 0.3261, 0.4563, 0.3261, 0.4272, 0.3261, 0.4563, 0.2668, 0.4272, 0.3261, 0.4272, 0.2668, 0.4563, 0.2668, 0.4563, 0.2668, 0.4272, 0.2668, 0.4563, 0.2366, 0.4272, 0.2668, 0.4272, 0.2366, 0.4563, 0.2366, 0.4272, 0.4138, 0.3416, 0.408, 0.3416, 0.3878, 0.4272, 0.4138, 0.3416, 0.3878, 0.4272, 0.3914, 0.4272, 0.3914, 0.3416, 0.3878, 0.3416, 0.3291, 0.4272, 0.3914, 0.3416, 0.3291, 0.4272, 0.3261, 0.4272, 0.3261, 0.3416, 0.3291, 0.4272, 0.2668, 0.3416, 0.3291, 0.3416, 0.2764, 0.4272, 0.2668, 0.4272, 0.2668, 0.3416, 0.2764, 0.4272, 0.2366, 0.3416, 0.2764, 0.3416, 0.2486, 0.4272, 0.2366, 0.3416, 0.408, 0.2392, 0.4011, 0.2392, 0.3838, 0.3416, 0.408, 0.2392, 0.3838, 0.3416, 0.3878, 0.3416, 0.3878, 0.2392, 0.3838, 0.2392, 0.3333, 0.3416, 0.3878, 0.2392, 0.3333, 0.3416, 0.3291, 0.3416, 0.3291, 0.2392, 0.3333, 0.3416, 0.2764, 0.2392, 0.3333, 0.2392, 0.2916, 0.3416, 0.2764, 0.2392, 0.4011, 0.2029, 0.3987, 0.2029, 0.3834, 0.2392, 0.4011, 0.2029, 0.3834, 0.2392, 0.3838, 0.2392, 0.3838, 0.2029, 0.3834, 0.2029, 0.339, 0.2392, 0.3838, 0.2029, 0.339, 0.2392, 0.3333, 0.2392, 0.3333, 0.2029, 0.339, 0.2392, 0.2916, 0.2029, 0.339, 0.2029, 0.2943, 0.2392, 0.2916, 0.2029, 0.3987, 0.1789, 0.3895, 0.1789, 0.3783, 0.2029, 0.3987, 0.1789, 0.3783, 0.2029, 0.3834, 0.2029, 0.3834, 0.1789, 0.3783, 0.1789, 0.3456, 0.2029, 0.3834, 0.1789, 0.3456, 0.2029, 0.339, 0.2029, 0.339, 0.1789, 0.3456, 0.2029, 0.2943, 0.1789, 0.3456, 0.1789, 0.3131, 0.2029, 0.2943, 0.2029, 0.2943, 0.1789, 0.3131, 0.2029, 0.2779, 0.1789, 0.3131, 0.1789, 0.3009, 0.2029, 0.2779, 0.1789, 0.3895, 0.1647, 0.3697, 0.1647, 0.3651, 0.1789, 0.3895, 0.1647, 0.3651, 0.1789, 0.3783, 0.1789, 0.3783, 0.1647, 0.3651, 0.1647, 0.3516, 0.1789, 0.3783, 0.1647, 0.3516, 0.1789, 0.3456, 0.1789, 0.3456, 0.1647, 0.3516, 0.1789, 0.3131, 0.1647, 0.3516, 0.1647, 0.3381, 0.1789, 0.3131, 0.1789, 0.3131, 0.1647, 0.3381, 0.1789, 0.3009, 0.1647, 0.3381, 0.1647, 0.333, 0.1789, 0.3009, 0.1647, 0.3697, 0.1621, 0.36, 0.1621, 0.3579, 0.1647, 0.3697, 0.1621, 0.3579, 0.1647, 0.3651, 0.1647, 0.3651, 0.1621, 0.3579, 0.1621, 0.3518, 0.1647, 0.3651, 0.1621, 0.3518, 0.1647, 0.3516, 0.1647, 0.3516, 0.1621, 0.3518, 0.1647, 0.3381, 0.1621, 0.3518, 0.1621, 0.3458, 0.1647, 0.3381, 0.1647, 0.3381, 0.1621, 0.3458, 0.1647, 0.333, 0.1621, 0.3458, 0.1621, 0.3435, 0.1647, 0.333, 0.4793, 0.4138, 0.4832, 0.4096, 0.4843, 0.4138, 0.4793, 0.3914, 0.4832, 0.4096, 0.4793, 0.4138, 0.5321, 0.3913, 0.4793, 0.3914, 0.4793, 0.3261, 0.4793, 0.3914, 0.5321, 0.3913, 0.5243, 0.4096, 0.5364, 0.4138, 0.5243, 0.4096, 0.5321, 0.3913, 0.5332, 0.3261, 0.4793, 0.3261, 0.5389, 0.2668, 0.4793, 0.3261, 0.4793, 0.2668, 0.5389, 0.2668, 0.1621, 0.3435, 0.1621, 0.3458, 0.1621, 0.3518, 0.1621, 0.3579, 0.1621, 0.36, 0.1621, 0.3579, 0.1621, 0.3518, 0.1621, 0.3458, 0.6043, 0.1746, 0.6171, 0.1928, 0.6097, 0.1971, 0.6034, 0.05005, 0.6668, 0.05004, 0.6668, 0.1094, 0.6034, 0.05005, 0.6668, 0.1094, 0.6031, 0.1094, 0.6668, 0.1746, 0.6668, 0.197, 0.6581, 0.1928, 0.6585, 0.1933, 0.6671, 0.1975, 0.6621, 0.1975, 0.6036, 0.01984, 0.6668, 0.05004, 0.6034, 0.05005, 0.6036, 0.01984, 0.6668, 0.01984, 0.6668, 0.05004, 0.6668, 0.01984, 0.6898, 0.01984, 0.6898, 0.05004, 0.6668, 0.01984, 0.6898, 0.05004, 0.6668, 0.05004, 0.6668, 0.05004, 0.6898, 0.05004, 0.6898, 0.1094, 0.6668, 0.05004, 0.6898, 0.1094, 0.6668, 0.1094, 0.6668, 0.1094, 0.6898, 0.1094, 0.6668, 0.1746, 0.6898, 0.1094, 0.6898, 0.1746, 0.6668, 0.1746, 0.6668, 0.1746, 0.6898, 0.1746, 0.6668, 0.197, 0.6898, 0.1746, 0.6898, 0.197, 0.6668, 0.197, 0.6898, 0.01984, 0.719, 0.01984, 0.719, 0.05004, 0.6898, 0.01984, 0.719, 0.05004, 0.6898, 0.05004, 0.6898, 0.05004, 0.719, 0.05004, 0.719, 0.1094, 0.6898, 0.05004, 0.719, 0.1094, 0.6898, 0.1094, 0.6898, 0.1094, 0.719, 0.1094, 0.6898, 0.1746, 0.719, 0.1094, 0.719, 0.1746, 0.6898, 0.1746, 0.6898, 0.1746, 0.719, 0.1746, 0.6898, 0.197, 0.719, 0.1746, 0.719, 0.197, 0.6898, 0.197, 0.719, 0.01984, 0.8045, 0.03181, 0.8045, 0.0597, 0.719, 0.01984, 0.8045, 0.0597, 0.719, 0.05004, 0.719, 0.05004, 0.8045, 0.0597, 0.8045, 0.1124, 0.719, 0.05004, 0.8045, 0.1124, 0.719, 0.1094, 0.719, 0.1094, 0.8045, 0.1124, 0.719, 0.1746, 0.8045, 0.1124, 0.8045, 0.1711, 0.719, 0.1746, 0.719, 0.1746, 0.8045, 0.1711, 0.719, 0.197, 0.8045, 0.1711, 0.8045, 0.1913, 0.719, 0.197, 0.8045, 0.0597, 0.9069, 0.07489, 0.9069, 0.1165, 0.8045, 0.0597, 0.9069, 0.1165, 0.8045, 0.1124, 0.8045, 0.1124, 0.9069, 0.1165, 0.8045, 0.1711, 0.9069, 0.1165, 0.9069, 0.167, 0.8045, 0.1711, 0.8045, 0.1711, 0.9069, 0.167, 0.8045, 0.1913, 0.9069, 0.167, 0.9069, 0.1844, 0.8045, 0.1913, 0.9069, 0.07489, 0.9432, 0.07754, 0.9432, 0.1222, 0.9069, 0.07489, 0.9432, 0.1222, 0.9069, 0.1165, 0.9069, 0.1165, 0.9432, 0.1222, 0.9069, 0.167, 0.9432, 0.1222, 0.9432, 0.1667, 0.9069, 0.167, 0.9069, 0.167, 0.9432, 0.1667, 0.9069, 0.1844, 0.9432, 0.1667, 0.9432, 0.182, 0.9069, 0.1844, 0.9432, 0.0612, 0.9672, 0.08414, 0.9672, 0.09636, 0.9432, 0.0612, 0.9672, 0.09636, 0.9432, 0.07754, 0.9432, 0.07754, 0.9672, 0.09636, 0.9672, 0.1289, 0.9432, 0.07754, 0.9672, 0.1289, 0.9432, 0.1222, 0.9432, 0.1222, 0.9672, 0.1289, 0.9432, 0.1667, 0.9672, 0.1289, 0.9672, 0.1615, 0.9432, 0.1667, 0.9432, 0.1667, 0.9672, 0.1615, 0.9432, 0.182, 0.9672, 0.1615, 0.9672, 0.1727, 0.9432, 0.182, 0.9672, 0.08414, 0.9815, 0.1163, 0.9815, 0.1213, 0.9672, 0.08414, 0.9815, 0.1213, 0.9672, 0.09636, 0.9672, 0.09636, 0.9815, 0.1213, 0.9815, 0.1348, 0.9672, 0.09636, 0.9815, 0.1348, 0.9672, 0.1289, 0.9672, 0.1289, 0.9815, 0.1348, 0.9672, 0.1615, 0.9815, 0.1348, 0.9815, 0.1484, 0.9672, 0.1615, 0.9672, 0.1615, 0.9815, 0.1484, 0.9672, 0.1727, 0.9815, 0.1484, 0.9815, 0.153, 0.9672, 0.1727, 0.9815, 0.1163, 0.9841, 0.1268, 0.9841, 0.1291, 0.9815, 0.1163, 0.9841, 0.1291, 0.9815, 0.1213, 0.9815, 0.1213, 0.9841, 0.1291, 0.9841, 0.1351, 0.9815, 0.1213, 0.9841, 0.1351, 0.9815, 0.1348, 0.9815, 0.1348, 0.9841, 0.1351, 0.9815, 0.1484, 0.9841, 0.1351, 0.9841, 0.1411, 0.9815, 0.1484, 0.9815, 0.1484, 0.9841, 0.1411, 0.9815, 0.153, 0.9841, 0.1411, 0.9841, 0.1432, 0.9815, 0.153, 0.61, 0.1975, 0.6174, 0.1933, 0.6185, 0.1975, 0.6668, 0.1094, 0.6668, 0.1746, 0.6043, 0.1746, 0.6043, 0.1746, 0.6668, 0.1746, 0.6581, 0.1928, 0.6031, 0.1094, 0.6668, 0.1094, 0.6043, 0.1746, 0.4832, 0.4096, 0.4793, 0.3914, 0.5243, 0.4096, 0.6171, 0.1928, 0.6043, 0.1746, 0.6581, 0.1928, 0.4795, 0.1746, 0.542, 0.1746, 0.4882, 0.1928, 0.6138, 0.3913, 0.6666, 0.3914, 0.6216, 0.4096, 0.8038, 0.2756, 0.8038, 0.2477, 0.9062, 0.2908, 0.9062, 0.2908, 0.8038, 0.2477, 0.9062, 0.2632, 0.9062, 0.2908, 0.9062, 0.2632, 0.9425, 0.2935, 0.9425, 0.2935, 0.9062, 0.2632, 0.9425, 0.2771, 0.3417, 0.031, 0.2393, 0.07408, 0.2393, 0.04643, 0.3417, 0.031, 0.3417, 0.05889, 0.2393, 0.07408, 0.2393, 0.04643, 0.203, 0.07673, 0.203, 0.06039, 0.2393, 0.04643, 0.2393, 0.07408, 0.203, 0.07673, 0.3411, 0.2756, 0.2387, 0.2908, 0.3411, 0.2477, 0.2387, 0.2908, 0.2387, 0.2632, 0.3411, 0.2477, 0.2387, 0.2908, 0.2024, 0.2935, 0.2387, 0.2632, 0.2024, 0.2935, 0.2024, 0.2771, 0.2387, 0.2632, 0.8044, 0.031, 0.9068, 0.04643, 0.9068, 0.07408, 0.8044, 0.031, 0.9068, 0.07408, 0.8044, 0.05889, 0.9068, 0.04643, 0.9431, 0.06039, 0.9431, 0.07673, 0.9068, 0.04643, 0.9431, 0.07673, 0.9068, 0.07408])
me_cylinder_002.materials.append(mat_material_texture)
me_cylinder_002.use_remesh_preserve_volume = False
me_cylinder_002.use_remesh_preserve_attributes = False
me_cylinder_002.use_mirror_vertex_groups = False
me_cylinder_002.update()
me_cylinder_001 = bpy.data.meshes.new('Cylinder.001')
me_cylinder_001.from_pydata([(2.02, 0.4636, -0.3783), (1.56, 0.46, -0.4247), (0.6559, 0.456, -0.495), (-0.3387, 0.4745, -0.4969), (-0.6802, 0.5564, -0.4161), (-0.3377, 0.6219, -0.3283), (0.6557, 0.606, -0.3165), (1.56, 0.5186, -0.353), (-2.26, 0.52, 3.576e-09), (-2.26, 0.4503, -0.26), (-2.26, 0.26, -0.4503), (-2.26, 0.26, 0.4503), (-2.26, 0.4503, 0.26), (-1.97, 0.71, 5.016e-08), (-1.97, 0.6149, -0.355), (-1.97, 0.355, -0.6149), (-1.97, 0.355, 0.6149), (-1.97, 0.6149, 0.355), (-1.14, 0.74, 9.328e-08), (-1.14, 0.6409, -0.37), (-1.14, 0.37, -0.6409), (-1.14, 0.37, 0.6409), (-1.14, 0.6409, 0.37), (7.31, 0.04, 0.29), (7.31, 0.02, 0.2121), (7.31, 0.02, 0.3679), (-1.14, 0.66, 8.427e-08), (-1.14, 0.5716, -0.33), (-1.14, 0.33, -0.5716), (-1.14, 0.33, 0.5716), (-1.14, 0.5716, 0.33), (-0.3489, 0.7118, 0.02455), (-0.3376, 0.3558, -0.6252), (-0.3489, 0.3559, 0.6741), (-0.3489, 0.6165, 0.3996), (0.6903, 0.6952, 0.05968), (0.6604, 0.3478, -0.618), (1.067, 0.2371, 0.7915), (0.6633, 0.5758, 0.4724), (1.587, 0.6483, 0.08043), (1.563, 0.5675, -0.2928), (1.557, 0.3276, -0.5868), (1.67, 0.5629, 0.51), (2.38, 0.6052, 0.1071), (2.38, 0.5283, -0.26), (2.38, 0.305, -0.5455), (2.38, 0.1663, 1.129), (2.38, 0.5283, 0.52), (3.64, 0.52, 0.14), (3.64, 0.4503, -0.19), (3.64, 0.26, -0.4316), (3.64, 0.208, 0.804), (3.64, 0.4503, 0.47), (4.98, 0.39, 0.17), (4.98, 0.3378, -0.085), (4.98, 0.195, -0.2717), (4.966, 0.1365, 0.6763), (4.98, 0.3377, 0.425), (7.144, 0.08, 0.29), (7.144, 0.06928, 0.19), (7.144, 0.04, 0.1168), (7.144, 0.06928, 0.39), (-1.02, 0.72, 1.019e-07), (-1.02, 0.6235, -0.3525), (-1.02, 0.36, -0.6105), (-1.02, 0.36, 0.6105), (-1.02, 0.6235, 0.3525), (-2.11, 0.52, 2.916e-08), (-2.11, 0.4503, -0.26), (-2.11, 0.26, -0.4503), (1.67, 0.444, 0.6564), (-2.11, 0.26, 0.4503), (-2.11, 0.4503, 0.26), (2.38, 0.3887, 0.6984), (7.144, 0.04924, 0.4401), (6.942, 0.08215, 0.4186), (6.552, 0.1423, 0.3882), (5.913, 0.2267, 0.3816), (5.737, 0.2239, 0.4403), (5.905, 0.1616, 0.4993), (6.55, 0.09767, 0.503), (6.944, 0.06163, 0.4615), (6.555, 0.1625, 0.2398), (6.384, 0.03292, 0.5802), (5.795, 0.09151, 0.6207), (5.115, 0.07249, 0.7224), (-2.26, 0.52, 3.576e-09), (-2.26, 0.4503, -0.26), (-2.26, 0.26, -0.4503), (-2.26, 0.26, 0.4503), (-2.26, 0.4503, 0.26), (-2.11, 0.52, 2.916e-08), (-2.11, 0.4503, -0.26), (-2.11, 0.26, -0.4503), (-2.11, 0.26, 0.4503), (-2.11, 0.4503, 0.26), (-1.14, 0.74, 9.328e-08), (-1.14, 0.6409, -0.37), (-1.14, 0.37, -0.6409), (-1.14, 0.37, 0.6409), (-1.14, 0.6409, 0.37), (-1.14, 0.66, 8.427e-08), (-1.14, 0.5716, -0.33), (-1.14, 0.33, -0.5716), (-1.14, 0.33, 0.5716), (-1.14, 0.5716, 0.33), (4.932, 0.0, 0.8272), (6.63, 0.0, 0.5684), (6.384, 0.03292, 0.5802), (5.795, 0.09151, 0.6207), (5.115, 0.07249, 0.7224), (6.607, 0.0, 0.72), (5.77, 0.07573, 0.72), (5.439, 0.04314, 2.03), (5.31, 0.0, 2.03), (5.77, 0.04517, 2.03), (5.77, 0.02746, 2.24), (5.54, 0.02622, 2.24), (5.462, 0.0, 2.24), (5.77, 0.01329, 2.31), (5.643, 0.01269, 2.31), (5.605, 0.0, 2.31), (2.02, -0.4636, -0.3783), (1.56, -0.46, -0.4247), (0.6559, -0.456, -0.495), (-0.3387, -0.4745, -0.4969), (-0.6802, -0.5564, -0.4161), (-0.3377, -0.6219, -0.3283), (0.6557, -0.606, -0.3165), (1.56, -0.5186, -0.353), (-2.26, -0.52, 3.576e-09), (-2.26, -0.4503, -0.26), (-2.26, -0.26, -0.4503), (-2.26, 8.395e-08, -0.52), (-2.26, 4.427e-07, 0.52), (-2.26, -0.26, 0.4503), (-2.26, -0.4503, 0.26), (-1.97, -0.71, 5.016e-08), (-1.97, -0.6149, -0.355), (-1.97, -0.355, -0.6149), (-1.97, 9.835e-09, -0.71), (-1.97, 4.997e-07, 0.71), (-1.97, -0.355, 0.6149), (-1.97, -0.6149, 0.355), (-1.14, -0.74, 9.328e-08), (-1.14, -0.6409, -0.37), (-1.14, -0.37, -0.6409), (-1.14, -1.202e-07, -0.74), (-1.14, 3.903e-07, 0.74), (-1.14, -0.37, 0.6409), (-1.14, -0.6409, 0.37), (7.31, -0.04, 0.29), (7.31, -0.02, 0.2121), (7.31, -7.835e-08, 0.2), (7.31, -5.075e-08, 0.38), (7.31, -0.02, 0.3679), (-1.14, -0.66, 8.427e-08), (-1.14, -0.5716, -0.33), (-1.14, -0.33, -0.5716), (-1.14, -1.003e-07, -0.66), (-1.14, 3.551e-07, 0.66), (-1.14, -0.33, 0.5716), (-1.14, -0.5716, 0.33), (-0.3489, -0.7118, 0.02455), (-0.3376, -0.3558, -0.6252), (-0.3376, -1.671e-07, -0.7258), (-0.3489, 0.0, 0.7746), (-0.3489, -0.3559, 0.6741), (-0.3489, -0.6165, 0.3996), (0.6903, -0.6952, 0.05968), (0.6604, -0.3478, -0.618), (0.6495, -1.86e-07, -0.7228), (1.0, 2.844e-07, 0.86), (1.067, -0.2371, 0.7915), (0.6633, -0.5758, 0.4724), (1.587, -0.6483, 0.08043), (1.563, -0.5675, -0.2928), (1.557, -0.3276, -0.5868), (1.564, -1.979e-07, -0.6936), (1.67, -0.5629, 0.51), (2.38, -0.6052, 0.1071), (2.38, -0.5283, -0.26), (2.38, -0.305, -0.5455), (2.38, -1.992e-07, -0.65), (2.38, 2.217e-07, 1.2), (2.38, -0.1663, 1.129), (2.38, -0.5283, 0.52), (3.64, -0.52, 0.14), (3.64, -0.4503, -0.19), (3.64, -0.26, -0.4316), (3.64, -1.81e-07, -0.52), (3.64, 1.778e-07, 1.02), (3.64, -0.208, 0.804), (3.64, -0.4503, 0.47), (4.98, -0.39, 0.17), (4.98, -0.3378, -0.085), (4.98, -0.195, -0.2717), (4.98, -1.496e-07, -0.34), (4.932, 1.215e-07, 0.8272), (4.966, -0.1365, 0.6763), (4.98, -0.3377, 0.425), (7.144, -0.08, 0.29), (7.144, -0.06928, 0.19), (7.144, -0.04, 0.1168), (7.144, -7.032e-08, 0.09), (7.144, -1.513e-08, 0.49), (7.144, -0.06928, 0.39), (-1.02, -0.72, 1.019e-07), (-1.02, -0.6235, -0.3525), (-1.02, -0.36, -0.6105), (-1.02, -1.407e-07, -0.705), (-1.02, 3.56e-07, 0.705), (-1.02, -0.36, 0.6105), (-1.02, -0.6235, 0.3525), (-2.11, -0.52, 2.916e-08), (-2.11, -0.4503, -0.26), (-2.11, -0.26, -0.4503), (-2.11, 3.987e-08, -0.52), (1.67, -0.444, 0.6564), (-2.11, 3.986e-07, 0.52), (-2.11, -0.26, 0.4503), (-2.11, -0.4503, 0.26), (2.38, -0.3887, 0.6984), (7.144, -0.04924, 0.4401), (6.942, -0.08215, 0.4186), (6.552, -0.1423, 0.3882), (5.913, -0.2267, 0.3816), (5.737, -0.2239, 0.4403), (5.905, -0.1616, 0.4993), (6.55, -0.09767, 0.503), (6.944, -0.06163, 0.4615), (6.555, -0.1625, 0.2398), (6.63, 1.664e-08, 0.5684), (6.384, -0.03292, 0.5802), (5.795, -0.09151, 0.6207), (5.115, -0.07249, 0.7224), (-2.26, -0.52, 3.576e-09), (-2.26, -0.4503, -0.26), (-2.26, -0.26, -0.4503), (-2.26, 0.0, -0.52), (-2.26, 0.0, 0.52), (-2.26, -0.26, 0.4503), (-2.26, -0.4503, 0.26), (-2.11, -0.52, 2.916e-08), (-2.11, -0.4503, -0.26), (-2.11, -0.26, -0.4503), (-2.11, 0.0, -0.52), (-2.11, 0.0, 0.52), (-2.11, -0.26, 0.4503), (-2.11, -0.4503, 0.26), (-1.14, -0.74, 9.328e-08), (-1.14, -0.6409, -0.37), (-1.14, -0.37, -0.6409), (-1.14, 0.0, -0.74), (-1.14, 0.0, 0.74), (-1.14, -0.37, 0.6409), (-1.14, -0.6409, 0.37), (-1.14, -0.66, 8.427e-08), (-1.14, -0.5716, -0.33), (-1.14, -0.33, -0.5716), (-1.14, 0.0, -0.66), (-1.14, 0.0, 0.66), (-1.14, -0.33, 0.5716), (-1.14, -0.5716, 0.33), (4.932, 0.0, 0.8272), (6.63, 0.0, 0.5684), (6.384, -0.03292, 0.5802), (5.795, -0.09151, 0.6207), (5.115, -0.07249, 0.7224), (6.607, 0.0, 0.72), (5.77, -0.07573, 0.72), (5.439, -0.04314, 2.03), (5.31, 0.0, 2.03), (5.77, -0.04517, 2.03), (5.54, -0.02622, 2.24), (5.462, 0.0, 2.24), (5.77, -0.01329, 2.31), (5.643, -0.01269, 2.31), (5.605, 0.0, 2.31), (5.643, 0.01269, 2.31), (5.77, -0.01329, 2.31), (5.77, 0.01329, 2.31), (5.643, -0.01269, 2.31), (5.605, 0.0, 2.31), (-2.37, 0.05, -0.0866), (-2.37, 0.1, 2.354e-07), (-2.6, 0.075, -0.1299), (-2.11, 0.1, 2.98e-07), (-2.6, -0.075, -0.1299), (-2.11, 0.05, -0.0866), (-2.6, -0.15, 2.188e-07), (-2.11, -0.05, -0.0866), (-2.6, -0.075, 0.1299), (-2.11, -0.1, 2.98e-07), (-2.6, 0.15, 2.188e-07), (-2.11, -0.05, 0.0866), (-2.6, 0.075, 0.1299), (-2.11, 0.05, 0.0866), (-2.37, -0.05, -0.0866), (-2.37, -0.1, 2.354e-07), (-2.37, -0.05, 0.0866), (-2.37, 0.05, 0.0866), (-2.6, 0.075, 0.1299), (-2.6, 0.15, 2.188e-07), (-2.6, -0.075, 0.1299), (-2.6, -0.15, 2.188e-07), (-2.6, -0.075, -0.1299), (-2.6, 0.075, -0.1299), (-2.37, 0.075, 0.1299), (-2.37, -0.075, 0.1299), (-2.37, -0.15, 2.255e-07), (-2.37, -0.075, -0.1299), (-2.37, 0.15, 2.255e-07), (-2.37, 0.075, -0.1299), (-2.37, 0.05, 0.0866), (-2.37, -0.05, 0.0866), (-2.89, 2.136e-07, 2.012e-07), (-2.37, -0.1, 2.354e-07), (-2.37, -0.05, -0.0866), (-2.37, 0.1, 2.354e-07), (-2.37, 0.05, -0.0866), (-2.6, 0.055, -0.09526), (-2.6, -0.055, -0.09526), (-2.6, -0.11, 1.949e-07), (-2.6, -0.055, 0.09526), (-2.6, 0.11, 1.949e-07), (-2.6, 0.055, 0.09526), (-2.78, 0.055, -0.09526), (-2.78, -0.055, -0.09526), (-2.78, -0.11, 1.924e-07), (-2.78, -0.055, 0.09526), (-2.78, 0.11, 1.924e-07), (-2.78, 0.055, 0.09526), (-2.37, 0.075, 0.1299), (-2.37, -0.075, 0.1299), (-2.37, -0.15, 2.255e-07), (-2.37, -0.075, -0.1299), (-2.37, 0.15, 2.255e-07), (-2.37, 0.075, -0.1299), (-2.6, 0.055, -0.09526), (-2.6, -0.055, -0.09526), (-2.6, -0.11, 1.949e-07), (-2.6, -0.055, 0.09526), (-2.6, 0.11, 1.949e-07), (-2.6, 0.055, 0.09526), (-2.86, 0.04023, -0.06968), (-2.86, -0.04023, -0.06968), (-2.86, -0.08046, 1.945e-07), (-2.86, -0.04023, 0.06968), (-2.86, 0.08046, 1.945e-07), (-2.86, 0.04023, 0.06968), (1.067, -0.2371, 0.7915), (1.067, 0.2371, 0.7915), (2.38, 0.1663, 1.129), (2.38, -0.1663, 1.129), (2.38, 0.3887, 0.6984), (2.38, -0.3887, 0.6984), (1.0, 2.844e-07, 0.86), (2.38, 2.217e-07, 1.2), (2.38, 2.217e-07, 0.6984), (1.67, -0.444, 0.6564), (1.67, 0.444, 0.6564), (1.67, 2.53e-07, 0.9), (1.67, 2.373e-07, 0.6564), (1.067, 0.2371, 0.7915), (1.67, 0.14, 1.18), (2.38, 0.1663, 1.129), (1.67, 0.444, 0.6564), (2.38, 0.3887, 0.6984), (1.848, 0.18, 1.18), (1.644, 0.1153, 1.177), (1.084, 0.2057, 0.8168), (1.134, 0.2441, 0.8041), (1.64, 0.1625, 1.13), (1.64, 0.4178, 0.6906), (1.7, 0.1175, 1.19), (2.35, 0.1402, 1.145), (1.851, 0.1536, 1.194), (2.35, 0.3767, 0.7232), (2.35, 0.1795, 1.104), (1.7, 0.4286, 0.6853), (1.7, 0.1546, 1.15), (1.845, 0.1936, 1.153), (1.0, 2.844e-07, 0.86), (1.067, -0.2371, 0.7915), (1.67, 2.492e-07, 1.26), (1.67, -0.14, 1.18), (2.38, 2.217e-07, 1.2), (2.38, -0.1663, 1.129), (1.67, -0.444, 0.6564), (2.38, -0.3887, 0.6984), (1.848, -0.18, 1.18), (1.643, 2.506e-07, 1.244), (1.644, -0.1153, 1.177), (1.084, -0.2057, 0.8168), (1.026, 2.83e-07, 0.8754), (1.134, -0.2441, 0.8041), (1.64, -0.1625, 1.13), (1.64, -0.4178, 0.6906), (1.7, 2.48e-07, 1.265), (1.7, -0.1175, 1.19), (2.35, 2.228e-07, 1.205), (2.35, -0.1402, 1.145), (1.851, -0.1536, 1.194), (2.35, -0.3767, 0.7232), (2.35, -0.1795, 1.104), (1.7, -0.4286, 0.6853), (1.7, -0.1546, 1.15), (1.845, -0.1936, 1.153), (7.34, -6.455e-08, 0.29), (6.371, 0.02571, 0.72), (6.242, 0.01729, 1.84), (6.4, 0.0, 1.84), (5.77, 0.05093, 1.84), (6.19, 0.01534, 2.03), (6.33, 0.0, 2.03), (5.996, 0.009323, 2.24), (6.082, 0.0, 2.24), (5.863, 0.004511, 2.31), (5.905, 0.0, 2.31), (6.371, -0.02571, 0.72), (6.242, -0.01729, 1.84), (6.4, 0.0, 1.84), (5.77, -0.05093, 1.84), (6.19, -0.01534, 2.03), (6.33, 0.0, 2.03), (5.996, -0.009323, 2.24), (6.082, 0.0, 2.24), (5.77, -0.02746, 2.24), (5.863, -0.004511, 2.31), (5.905, 0.0, 2.31), (5.863, 0.004511, 2.31), (5.77, -0.01329, 2.31), (5.905, 0.0, 2.31), (5.863, -0.004511, 2.31), (5.77, 0.01329, 2.31)], [], [(5, 4, 63), (1, 0, 45, 41), (8, 13, 14, 9), (9, 14, 15, 10), (10, 15, 140, 133), (134, 141, 16, 11), (12, 17, 13, 8), (11, 16, 17, 12), (13, 18, 19, 14), (14, 19, 20, 15), (15, 20, 147, 140), (141, 148, 21, 16), (17, 22, 18, 13), (16, 21, 22, 17), (58, 23, 24, 59), (152, 153, 409), (66, 34, 31, 62), (62, 31, 5, 63), (211, 166, 33, 65), (65, 33, 34, 66), (40, 44, 0, 7), (32, 36, 171, 165), (166, 172, 37, 33), (34, 38, 35, 31), (2, 1, 41, 36), (36, 41, 178, 171), (43, 48, 49, 44), (44, 49, 50, 45), (45, 50, 190, 183), (191, 51, 46), (47, 52, 48, 43), (51, 56, 57, 52), (48, 53, 54, 49), (49, 54, 55, 50), (50, 55, 197, 190), (52, 57, 53, 48), (58, 75, 61), (54, 59, 60, 55), (55, 60, 204, 197), (57, 77, 53), (26, 62, 63, 27), (27, 63, 64, 28), (28, 64, 210, 159), (160, 211, 65, 29), (30, 66, 62, 26), (29, 65, 66, 30), (203, 204, 153, 152), (67, 68, 69, 217, 219, 71, 72), (42, 39, 35), (38, 70, 42), (73, 51, 52, 47), (34, 33, 38), (184, 191, 46), (70, 47, 42), (46, 51, 73), (70, 73, 47), (38, 37, 70), (39, 43, 44, 40), (44, 45, 0), (41, 45, 183, 178), (3, 2, 36, 32), (64, 32, 165, 210), (31, 35, 6, 5), (6, 40, 7), (42, 47, 43, 39), (35, 39, 40, 6), (4, 3, 32, 64), (63, 4, 64), (33, 37, 38), (38, 42, 35), (77, 76, 82), (58, 82, 75), (82, 59, 54), (56, 78, 57), (78, 56, 84), (56, 85, 84), (229, 230, 205), (56, 198, 85), (232, 205, 80), (191, 198, 56, 51), (83, 232, 80), (74, 81, 205), (81, 80, 205), (82, 58, 59), (53, 82, 54), (53, 77, 82), (82, 76, 75), (74, 61, 75), (78, 77, 57), (84, 83, 80, 79), (79, 78, 84), (155, 223, 206), (24, 409, 153), (206, 201, 151, 155), (89, 90, 95, 94), (90, 86, 91, 95), (240, 89, 94, 247), (88, 239, 246, 93), (87, 88, 93, 92), (86, 87, 92, 91), (99, 254, 261, 104), (100, 99, 104, 105), (96, 100, 105, 101), (97, 96, 101, 102), (98, 97, 102, 103), (253, 98, 103, 260), (107, 410, 111), (107, 108, 410), (112, 410, 109), (109, 110, 112), (413, 113, 115), (113, 114, 117), (117, 114, 118), (116, 117, 119), (119, 117, 120), (117, 118, 120), (120, 118, 121), (113, 106, 114), (112, 110, 413), (413, 110, 113), (110, 106, 113), (410, 108, 109), (115, 113, 116), (116, 113, 117), (127, 208, 126), (123, 177, 182, 122), (130, 131, 138, 137), (131, 132, 139, 138), (132, 133, 140, 139), (134, 135, 142, 141), (136, 130, 137, 143), (135, 136, 143, 142), (137, 138, 145, 144), (138, 139, 146, 145), (139, 140, 147, 146), (141, 142, 149, 148), (143, 137, 144, 150), (142, 143, 150, 149), (201, 202, 152, 151), (213, 207, 163, 168), (207, 208, 127, 163), (211, 212, 167, 166), (212, 213, 168, 167), (176, 129, 122, 181), (164, 165, 171, 170), (166, 167, 173, 172), (168, 163, 169, 174), (124, 170, 177, 123), (170, 171, 178, 177), (180, 181, 188, 187), (181, 182, 189, 188), (182, 183, 190, 189), (191, 185, 192), (186, 180, 187, 193), (192, 193, 200, 199), (187, 188, 195, 194), (188, 189, 196, 195), (189, 190, 197, 196), (193, 187, 194, 200), (201, 206, 224), (195, 196, 203, 202), (196, 197, 204, 203), (200, 194, 226), (156, 157, 208, 207), (157, 158, 209, 208), (158, 159, 210, 209), (160, 161, 212, 211), (162, 156, 207, 213), (161, 162, 213, 212), (214, 221, 220, 219, 217, 216, 215), (179, 169, 175), (174, 179, 218), (222, 186, 193, 192), (168, 174, 167), (184, 185, 191), (218, 179, 186), (185, 222, 192), (218, 186, 222), (174, 218, 173), (175, 176, 181, 180), (181, 122, 182), (177, 178, 183, 182), (125, 164, 170, 124), (209, 210, 165, 164), (163, 127, 128, 169), (128, 129, 176), (179, 175, 180, 186), (169, 128, 176, 175), (126, 209, 164, 125), (208, 209, 126), (167, 174, 173), (174, 169, 179), (226, 231, 225), (201, 224, 231), (231, 195, 202), (199, 200, 227), (227, 234, 199), (199, 234, 235), (199, 235, 198), (232, 229, 205), (191, 192, 199, 198), (233, 229, 232), (205, 154, 25, 74), (231, 202, 201), (194, 195, 231), (194, 231, 226), (231, 224, 225), (223, 224, 206), (227, 200, 226), (234, 228, 229, 233), (228, 234, 227), (151, 409, 155), (23, 25, 409), (205, 223, 155, 154), (241, 248, 249, 242), (242, 249, 243, 236), (240, 247, 248, 241), (238, 245, 246, 239), (237, 244, 245, 238), (236, 243, 244, 237), (255, 262, 261, 254), (256, 263, 262, 255), (250, 257, 263, 256), (251, 258, 257, 250), (252, 259, 258, 251), (253, 260, 259, 252), (265, 269, 420), (265, 420, 266), (270, 267, 420), (267, 270, 268), (423, 273, 271), (271, 274, 272), (274, 275, 272), (428, 276, 274), (276, 277, 274), (274, 277, 275), (277, 278, 275), (271, 272, 264), (270, 423, 268), (423, 271, 268), (268, 271, 264), (420, 267, 266), (273, 428, 271), (428, 274, 271), (283, 282, 280, 281, 279), (317, 335, 336, 318), (290, 341, 340, 288), (285, 287, 289, 284), (292, 342, 341, 290), (296, 344, 342, 292), (284, 289, 291, 298), (294, 343, 344, 296), (286, 339, 343, 294), (298, 291, 293, 299), (288, 340, 339, 286), (316, 346, 347), (299, 293, 295, 300), (301, 297, 287, 285), (300, 295, 297, 301), (316, 349, 345), (316, 350, 349), (302, 308, 312, 303), (303, 312, 313, 307), (304, 309, 308, 302), (307, 313, 311, 306), (306, 311, 310, 305), (305, 310, 309, 304), (327, 321, 322, 328), (330, 324, 326, 332), (329, 323, 324, 330), (328, 322, 323, 329), (331, 325, 321, 327), (332, 326, 325, 331), (345, 327, 328, 346), (348, 330, 332, 350), (347, 329, 330, 348), (346, 328, 329, 347), (349, 331, 327, 345), (350, 332, 331, 349), (318, 336, 338, 320), (320, 338, 337, 319), (319, 337, 333, 314), (314, 333, 334, 315), (315, 334, 335, 317), (316, 347, 348), (316, 348, 350), (316, 345, 346), (361, 352, 357), (353, 355, 359), (351, 360, 357), (356, 354, 359), (356, 359, 363, 360), (362, 361, 357), (360, 363, 362), (360, 362, 357), (363, 361, 362), (359, 355, 361, 363), (358, 353, 359), (354, 358, 359), (370, 392, 385, 365), (374, 373, 365, 367), (399, 375, 365, 385), (376, 401, 387, 366), (377, 376, 366, 369), (375, 377, 369, 365), (378, 379, 366, 368), (381, 380, 367, 365), (379, 382, 369, 366), (380, 378, 368, 367), (382, 381, 365, 369), (371, 370, 365, 364), (395, 371, 364, 383), (373, 372, 364, 365), (372, 374, 367, 364), (393, 386, 385, 392), (398, 389, 386, 397), (399, 385, 386, 400), (402, 388, 387, 401), (403, 391, 388, 402), (400, 386, 391, 403), (404, 390, 388, 405), (407, 386, 389, 406), (405, 388, 391, 408), (406, 389, 390, 404), (408, 391, 386, 407), (394, 384, 386, 393), (395, 383, 384, 394), (397, 386, 384, 396), (396, 384, 389, 398), (60, 24, 153, 204), (25, 61, 74), (202, 203, 152), (24, 23, 409), (59, 24, 60), (25, 154, 409), (409, 154, 155), (61, 25, 23, 58), (151, 152, 409), (230, 223, 205), (111, 411, 412), (111, 410, 411), (410, 413, 411), (410, 112, 413), (412, 414, 415), (412, 411, 414), (411, 115, 414), (411, 413, 115), (415, 416, 417), (415, 414, 416), (414, 116, 416), (414, 115, 116), (417, 418, 419), (417, 416, 418), (416, 119, 418), (416, 116, 119), (269, 422, 421), (269, 421, 420), (420, 421, 423), (420, 423, 270), (422, 425, 424), (422, 424, 421), (421, 424, 273), (421, 273, 423), (425, 427, 426), (425, 426, 424), (424, 426, 428), (424, 428, 273), (427, 430, 429), (427, 429, 426), (426, 429, 276), (426, 276, 428), (431, 435, 432, 434), (433, 431, 434)])
me_cylinder_001.polygons.foreach_set('use_smooth', [1, 1, 1, 1, 1, 1, 1, 1, 1, 1, 1, 1, 1, 1, 1, 1, 1, 1, 1, 1, 1, 1, 1, 1, 1, 1, 1, 1, 1, 1, 1, 1, 1, 1, 1, 1, 1, 1, 1, 1, 1, 1, 1, 1, 1, 1, 1, 0, 1, 1, 1, 1, 1, 1, 1, 1, 1, 1, 1, 1, 1, 1, 1, 1, 1, 1, 1, 1, 1, 1, 1, 1, 1, 1, 1, 1, 1, 1, 1, 1, 1, 1, 1, 1, 1, 1, 1, 1, 1, 1, 1, 1, 1, 1, 1, 1, 1, 1, 1, 1, 0, 0, 0, 0, 0, 0, 1, 1, 1, 1, 1, 1, 1, 1, 1, 1, 1, 1, 1, 1, 1, 1, 1, 1, 1, 1, 1, 1, 1, 1, 1, 1, 1, 1, 1, 1, 1, 1, 1, 1, 1, 1, 1, 1, 1, 1, 1, 1, 1, 1, 1, 1, 1, 1, 1, 1, 1, 1, 1, 1, 1, 1, 1, 1, 1, 1, 1, 1, 1, 0, 1, 1, 1, 1, 1, 1, 1, 1, 1, 1, 1, 1, 1, 1, 1, 1, 1, 1, 1, 1, 1, 1, 1, 1, 1, 1, 1, 1, 1, 1, 1, 1, 1, 1, 1, 1, 1, 1, 1, 1, 1, 1, 1, 1, 1, 1, 1, 1, 1, 1, 0, 0, 0, 0, 0, 0, 1, 1, 1, 1, 1, 1, 1, 1, 1, 1, 1, 1, 1, 1, 1, 1, 1, 1, 0, 0, 0, 1, 0, 0, 1, 0, 0, 1, 0, 1, 1, 1, 1, 1, 1, 1, 1, 1, 1, 1, 1, 1, 1, 1, 1, 1, 1, 1, 1, 1, 1, 1, 1, 0, 0, 0, 0, 0, 1, 1, 1, 0, 0, 0, 0, 0, 0, 0, 0, 0, 0, 0, 0, 1, 1, 1, 1, 1, 1, 1, 1, 1, 1, 1, 1, 1, 1, 1, 1, 1, 1, 1, 1, 1, 1, 1, 1, 1, 1, 1, 1, 1, 1, 1, 1, 1, 1, 1, 1, 1, 1, 1, 1, 1, 1, 1, 1, 1, 1, 1, 1, 1, 1, 1, 1, 1, 1, 1, 1, 1, 1, 1, 1, 1, 1, 1, 1, 1, 1, 1, 1, 1, 1, 1, 1, 0, 0])
_uv = me_cylinder_001.uv_layers.new(name='UVMap')
_uv.uv.foreach_set('vector', [0.8566, 0.5777, 0.8791, 0.572, 0.9014, 0.5761, 0.7322, 0.5714, 0.702, 0.5745, 0.6783, 0.5635, 0.7323, 0.5608, 0.9827, 0.5993, 0.9637, 0.5993, 0.9637, 0.576, 0.9827, 0.5822, 0.9827, 0.5822, 0.9637, 0.576, 0.9637, 0.5589, 0.9827, 0.5697, 0.9827, 0.5697, 0.9637, 0.5589, 0.9637, 0.5527, 0.9827, 0.5652, 0.9827, 0.6334, 0.9637, 0.6458, 0.9637, 0.6396, 0.9827, 0.6288, 0.9827, 0.6163, 0.9637, 0.6226, 0.9637, 0.5993, 0.9827, 0.5993, 0.9827, 0.6288, 0.9637, 0.6396, 0.9637, 0.6226, 0.9827, 0.6163, 0.9637, 0.5993, 0.9092, 0.5993, 0.9092, 0.575, 0.9637, 0.576, 0.9637, 0.576, 0.9092, 0.575, 0.9092, 0.5572, 0.9637, 0.5589, 0.9637, 0.5589, 0.9092, 0.5572, 0.9092, 0.5507, 0.9637, 0.5527, 0.9637, 0.6458, 0.9092, 0.6478, 0.9092, 0.6413, 0.9637, 0.6396, 0.9637, 0.6226, 0.9092, 0.6235, 0.9092, 0.5993, 0.9637, 0.5993, 0.9637, 0.6396, 0.9092, 0.6413, 0.9092, 0.6235, 0.9637, 0.6226, 0.3658, 0.6183, 0.355, 0.6183, 0.355, 0.6132, 0.3658, 0.6117, 0.9807, 0.8525, 0.9807, 0.8517, 0.9827, 0.8576, 0.9014, 0.6224, 0.8573, 0.6255, 0.8573, 0.6009, 0.9014, 0.5993, 0.9014, 0.5993, 0.8573, 0.6009, 0.8566, 0.5777, 0.9014, 0.5761, 0.9014, 0.6455, 0.8573, 0.6501, 0.8573, 0.6435, 0.9014, 0.6393, 0.9014, 0.6393, 0.8573, 0.6435, 0.8573, 0.6255, 0.9014, 0.6224, 0.732, 0.5801, 0.6783, 0.5822, 0.702, 0.5745, 0.7321, 0.5761, 0.8566, 0.5583, 0.7911, 0.5587, 0.7919, 0.5519, 0.8566, 0.5517, 0.8573, 0.6501, 0.7689, 0.6557, 0.7645, 0.6512, 0.8573, 0.6435, 0.8573, 0.6255, 0.791, 0.6303, 0.7892, 0.6032, 0.8573, 0.6009, 0.7914, 0.5668, 0.7322, 0.5714, 0.7323, 0.5608, 0.7911, 0.5587, 0.7911, 0.5587, 0.7323, 0.5608, 0.7319, 0.5538, 0.7919, 0.5519, 0.6783, 0.6063, 0.5957, 0.6085, 0.5957, 0.5868, 0.6783, 0.5822, 0.6783, 0.5822, 0.5957, 0.5868, 0.5957, 0.571, 0.6783, 0.5635, 0.6783, 0.5635, 0.5957, 0.571, 0.5957, 0.5652, 0.6783, 0.5566, 0.5957, 0.6662, 0.5957, 0.652, 0.6783, 0.6733, 0.6783, 0.6334, 0.5957, 0.6301, 0.5957, 0.6085, 0.6783, 0.6063, 0.5957, 0.652, 0.5088, 0.6436, 0.5078, 0.6271, 0.5957, 0.6301, 0.5957, 0.6085, 0.5078, 0.6104, 0.5078, 0.5937, 0.5957, 0.5868, 0.5957, 0.5868, 0.5078, 0.5937, 0.5078, 0.5814, 0.5957, 0.571, 0.5957, 0.571, 0.5078, 0.5814, 0.5078, 0.577, 0.5957, 0.5652, 0.5957, 0.6301, 0.5078, 0.6271, 0.5078, 0.6104, 0.5957, 0.6085, 0.3658, 0.6183, 0.3791, 0.6267, 0.3658, 0.6249, 0.5078, 0.5937, 0.3658, 0.6117, 0.3658, 0.6069, 0.5078, 0.5814, 0.5078, 0.5814, 0.3658, 0.6069, 0.3658, 0.6052, 0.5078, 0.577, 0.5078, 0.6271, 0.4466, 0.6243, 0.5078, 0.6104, 0.9092, 0.5993, 0.9014, 0.5993, 0.9014, 0.5761, 0.9092, 0.5776, 0.9092, 0.5776, 0.9014, 0.5761, 0.9014, 0.5592, 0.9092, 0.5618, 0.9092, 0.5618, 0.9014, 0.5592, 0.9014, 0.553, 0.9092, 0.556, 0.9092, 0.6426, 0.9014, 0.6455, 0.9014, 0.6393, 0.9092, 0.6368, 0.9092, 0.6209, 0.9014, 0.6224, 0.9014, 0.5993, 0.9092, 0.5993, 0.9092, 0.6368, 0.9014, 0.6393, 0.9014, 0.6224, 0.9092, 0.6209, 0.9699, 0.8463, 0.9699, 0.8445, 0.9807, 0.8517, 0.9807, 0.8525, 0.9079, 0.7367, 0.9125, 0.7196, 0.925, 0.7072, 0.942, 0.7026, 0.942, 0.7708, 0.925, 0.7662, 0.9125, 0.7537, 0.7249, 0.6327, 0.7304, 0.6045, 0.7892, 0.6032, 0.791, 0.6303, 0.7249, 0.6423, 0.7249, 0.6327, 0.6783, 0.6451, 0.5957, 0.652, 0.5957, 0.6301, 0.6783, 0.6334, 0.8573, 0.6255, 0.8573, 0.6435, 0.791, 0.6303, 0.6783, 0.678, 0.5957, 0.6662, 0.6783, 0.6733, 0.7249, 0.6423, 0.6783, 0.6334, 0.7249, 0.6327, 0.6783, 0.6733, 0.5957, 0.652, 0.6783, 0.6451, 0.7249, 0.6423, 0.6783, 0.6451, 0.6783, 0.6334, 0.791, 0.6303, 0.7645, 0.6512, 0.7249, 0.6423, 0.7304, 0.6045, 0.6783, 0.6063, 0.6783, 0.5822, 0.732, 0.5801, 0.6783, 0.5822, 0.6783, 0.5635, 0.702, 0.5745, 0.7323, 0.5608, 0.6783, 0.5635, 0.6783, 0.5566, 0.7319, 0.5538, 0.8567, 0.5667, 0.7914, 0.5668, 0.7911, 0.5587, 0.8566, 0.5583, 0.9014, 0.5592, 0.8566, 0.5583, 0.8566, 0.5517, 0.9014, 0.553, 0.8573, 0.6009, 0.7892, 0.6032, 0.7915, 0.5785, 0.8566, 0.5777, 0.7915, 0.5785, 0.732, 0.5801, 0.7321, 0.5761, 0.7249, 0.6327, 0.6783, 0.6334, 0.6783, 0.6063, 0.7304, 0.6045, 0.7892, 0.6032, 0.7304, 0.6045, 0.732, 0.5801, 0.7915, 0.5785, 0.8791, 0.572, 0.8567, 0.5667, 0.8566, 0.5583, 0.9014, 0.5592, 0.9014, 0.5761, 0.8791, 0.572, 0.9014, 0.5592, 0.8573, 0.6435, 0.7645, 0.6512, 0.791, 0.6303, 0.791, 0.6303, 0.7249, 0.6327, 0.7892, 0.6032, 0.4466, 0.6243, 0.4047, 0.6247, 0.4045, 0.615, 0.3658, 0.6183, 0.4045, 0.615, 0.3791, 0.6267, 0.4045, 0.615, 0.3658, 0.6117, 0.5078, 0.5937, 0.5088, 0.6436, 0.4581, 0.6282, 0.5078, 0.6271, 0.4581, 0.6282, 0.5088, 0.6436, 0.4543, 0.64, 0.5088, 0.6436, 0.499, 0.6467, 0.4543, 0.64, 0.9309, 0.8716, 0.9567, 0.8689, 0.9699, 0.8707, 0.5088, 0.6436, 0.511, 0.6535, 0.499, 0.6467, 0.3996, 0.6366, 0.3658, 0.6314, 0.4048, 0.6323, 0.5957, 0.6662, 0.511, 0.6535, 0.5088, 0.6436, 0.5957, 0.652, 0.4157, 0.6373, 0.3996, 0.6366, 0.4048, 0.6323, 0.3658, 0.6281, 0.379, 0.6295, 0.3658, 0.6314, 0.379, 0.6295, 0.4048, 0.6323, 0.3658, 0.6314, 0.4045, 0.615, 0.3658, 0.6183, 0.3658, 0.6117, 0.5078, 0.6104, 0.4045, 0.615, 0.5078, 0.5937, 0.5078, 0.6104, 0.4466, 0.6243, 0.4045, 0.615, 0.4045, 0.615, 0.4047, 0.6247, 0.3791, 0.6267, 0.3658, 0.6281, 0.3658, 0.6249, 0.3791, 0.6267, 0.4581, 0.6282, 0.4466, 0.6243, 0.5078, 0.6271, 0.4543, 0.64, 0.4157, 0.6373, 0.4048, 0.6323, 0.4471, 0.632, 0.4471, 0.632, 0.4581, 0.6282, 0.4543, 0.64, 0.9807, 0.8627, 0.9699, 0.8675, 0.9699, 0.8642, 0.355, 0.6132, 0.353, 0.6183, 0.355, 0.6124, 0.9699, 0.8642, 0.9699, 0.8576, 0.9807, 0.8576, 0.9807, 0.8627, 0.9827, 0.6288, 0.9827, 0.6163, 0.9729, 0.6163, 0.9729, 0.6288, 0.9827, 0.6163, 0.9827, 0.5993, 0.9729, 0.5993, 0.9729, 0.6163, 0.9827, 0.6334, 0.9827, 0.6288, 0.9729, 0.6288, 0.9729, 0.6334, 0.9827, 0.5697, 0.9827, 0.5652, 0.9729, 0.5652, 0.9729, 0.5697, 0.9827, 0.5822, 0.9827, 0.5697, 0.9729, 0.5697, 0.9729, 0.5822, 0.9827, 0.5993, 0.9827, 0.5822, 0.9729, 0.5822, 0.9729, 0.5993, 0.9663, 0.7787, 0.942, 0.7852, 0.942, 0.78, 0.9637, 0.7742, 0.9841, 0.761, 0.9663, 0.7787, 0.9637, 0.7742, 0.9795, 0.7583, 0.9906, 0.7367, 0.9841, 0.761, 0.9795, 0.7583, 0.9853, 0.7367, 0.9841, 0.7124, 0.9906, 0.7367, 0.9853, 0.7367, 0.9795, 0.715, 0.9663, 0.6947, 0.9841, 0.7124, 0.9795, 0.715, 0.9637, 0.6992, 0.942, 0.6882, 0.9663, 0.6947, 0.9637, 0.6992, 0.942, 0.6934, 0.3996, 0.6366, 0.4165, 0.6465, 0.4011, 0.6465, 0.3996, 0.6366, 0.4157, 0.6373, 0.4165, 0.6465, 0.456, 0.6465, 0.4165, 0.6465, 0.4543, 0.64, 0.4543, 0.64, 0.499, 0.6467, 0.456, 0.6465, 0.456, 0.72, 0.4777, 0.7324, 0.456, 0.7324, 0.4777, 0.7324, 0.4861, 0.7324, 0.471, 0.7462, 0.471, 0.7462, 0.4861, 0.7324, 0.4762, 0.7462, 0.456, 0.7462, 0.471, 0.7462, 0.456, 0.7508, 0.456, 0.7508, 0.471, 0.7462, 0.4643, 0.7508, 0.471, 0.7462, 0.4762, 0.7462, 0.4643, 0.7508, 0.4643, 0.7508, 0.4762, 0.7462, 0.4668, 0.7508, 0.4777, 0.7324, 0.511, 0.6535, 0.4861, 0.7324, 0.456, 0.6465, 0.499, 0.6467, 0.456, 0.72, 0.456, 0.72, 0.499, 0.6467, 0.4777, 0.7324, 0.499, 0.6467, 0.511, 0.6535, 0.4777, 0.7324, 0.4165, 0.6465, 0.4157, 0.6373, 0.4543, 0.64, 0.456, 0.7324, 0.4777, 0.7324, 0.456, 0.7462, 0.456, 0.7462, 0.4777, 0.7324, 0.471, 0.7462, 0.4791, 0.8171, 0.4343, 0.8155, 0.4566, 0.8113, 0.6035, 0.8107, 0.6034, 0.8001, 0.6574, 0.8028, 0.6337, 0.8138, 0.353, 0.8386, 0.353, 0.8215, 0.372, 0.8153, 0.372, 0.8386, 0.353, 0.8215, 0.353, 0.8091, 0.372, 0.7983, 0.372, 0.8153, 0.353, 0.8091, 0.353, 0.8045, 0.372, 0.792, 0.372, 0.7983, 0.353, 0.8727, 0.353, 0.8681, 0.372, 0.8789, 0.372, 0.8852, 0.353, 0.8556, 0.353, 0.8386, 0.372, 0.8386, 0.372, 0.8619, 0.353, 0.8681, 0.353, 0.8556, 0.372, 0.8619, 0.372, 0.8789, 0.372, 0.8386, 0.372, 0.8153, 0.4265, 0.8143, 0.4265, 0.8386, 0.372, 0.8153, 0.372, 0.7983, 0.4265, 0.7966, 0.4265, 0.8143, 0.372, 0.7983, 0.372, 0.792, 0.4265, 0.79, 0.4265, 0.7966, 0.372, 0.8852, 0.372, 0.8789, 0.4265, 0.8806, 0.4265, 0.8871, 0.372, 0.8619, 0.372, 0.8386, 0.4265, 0.8386, 0.4265, 0.8629, 0.372, 0.8789, 0.372, 0.8619, 0.4265, 0.8629, 0.4265, 0.8806, 0.9699, 0.8576, 0.9699, 0.8511, 0.9807, 0.8525, 0.9807, 0.8576, 0.4343, 0.8617, 0.4343, 0.8386, 0.4784, 0.8402, 0.4784, 0.8648, 0.4343, 0.8386, 0.4343, 0.8155, 0.4791, 0.8171, 0.4784, 0.8402, 0.4343, 0.8848, 0.4343, 0.8786, 0.4784, 0.8828, 0.4784, 0.8894, 0.4343, 0.8786, 0.4343, 0.8617, 0.4784, 0.8648, 0.4784, 0.8828, 0.6037, 0.8194, 0.6036, 0.8154, 0.6337, 0.8138, 0.6574, 0.8215, 0.4791, 0.7976, 0.4791, 0.791, 0.5438, 0.7912, 0.5446, 0.7981, 0.4784, 0.8894, 0.4784, 0.8828, 0.5713, 0.8905, 0.5668, 0.895, 0.4784, 0.8648, 0.4784, 0.8402, 0.5465, 0.8425, 0.5447, 0.8696, 0.5443, 0.8061, 0.5446, 0.7981, 0.6034, 0.8001, 0.6035, 0.8107, 0.5446, 0.7981, 0.5438, 0.7912, 0.6038, 0.7931, 0.6034, 0.8001, 0.6574, 0.8456, 0.6574, 0.8215, 0.74, 0.8261, 0.74, 0.8478, 0.6574, 0.8215, 0.6574, 0.8028, 0.74, 0.8103, 0.74, 0.8261, 0.6574, 0.8028, 0.6574, 0.796, 0.74, 0.8045, 0.74, 0.8103, 0.74, 0.9055, 0.6574, 0.9126, 0.74, 0.8913, 0.6574, 0.8727, 0.6574, 0.8456, 0.74, 0.8478, 0.74, 0.8694, 0.74, 0.8913, 0.74, 0.8694, 0.8279, 0.8665, 0.827, 0.883, 0.74, 0.8478, 0.74, 0.8261, 0.8279, 0.833, 0.8279, 0.8497, 0.74, 0.8261, 0.74, 0.8103, 0.8279, 0.8208, 0.8279, 0.833, 0.74, 0.8103, 0.74, 0.8045, 0.8279, 0.8163, 0.8279, 0.8208, 0.74, 0.8694, 0.74, 0.8478, 0.8279, 0.8497, 0.8279, 0.8665, 0.9699, 0.8576, 0.9699, 0.8642, 0.9566, 0.8661, 0.8279, 0.833, 0.8279, 0.8208, 0.9699, 0.8463, 0.9699, 0.8511, 0.8279, 0.8208, 0.8279, 0.8163, 0.9699, 0.8445, 0.9699, 0.8463, 0.8279, 0.8665, 0.8279, 0.8497, 0.8891, 0.8636, 0.4265, 0.8386, 0.4265, 0.8169, 0.4343, 0.8155, 0.4343, 0.8386, 0.4265, 0.8169, 0.4265, 0.8011, 0.4343, 0.7985, 0.4343, 0.8155, 0.4265, 0.8011, 0.4265, 0.7953, 0.4343, 0.7923, 0.4343, 0.7985, 0.4265, 0.8819, 0.4265, 0.8761, 0.4343, 0.8786, 0.4343, 0.8848, 0.4265, 0.8602, 0.4265, 0.8386, 0.4343, 0.8386, 0.4343, 0.8617, 0.4265, 0.8761, 0.4265, 0.8602, 0.4343, 0.8617, 0.4343, 0.8786, 0.9762, 0.7367, 0.9716, 0.7537, 0.9591, 0.7662, 0.942, 0.7708, 0.942, 0.7026, 0.9591, 0.7072, 0.9716, 0.7196, 0.6108, 0.872, 0.5465, 0.8425, 0.6053, 0.8439, 0.5447, 0.8696, 0.6108, 0.872, 0.6108, 0.8816, 0.6574, 0.8844, 0.6574, 0.8727, 0.74, 0.8694, 0.74, 0.8913, 0.4784, 0.8648, 0.5447, 0.8696, 0.4784, 0.8828, 0.6574, 0.9173, 0.6574, 0.9126, 0.74, 0.9055, 0.6108, 0.8816, 0.6108, 0.872, 0.6574, 0.8727, 0.6574, 0.9126, 0.6574, 0.8844, 0.74, 0.8913, 0.6108, 0.8816, 0.6574, 0.8727, 0.6574, 0.8844, 0.5447, 0.8696, 0.6108, 0.8816, 0.5713, 0.8905, 0.6053, 0.8439, 0.6037, 0.8194, 0.6574, 0.8215, 0.6574, 0.8456, 0.6574, 0.8215, 0.6337, 0.8138, 0.6574, 0.8028, 0.6034, 0.8001, 0.6038, 0.7931, 0.6574, 0.796, 0.6574, 0.8028, 0.479, 0.806, 0.4791, 0.7976, 0.5446, 0.7981, 0.5443, 0.8061, 0.4343, 0.7985, 0.4343, 0.7923, 0.4791, 0.791, 0.4791, 0.7976, 0.4784, 0.8402, 0.4791, 0.8171, 0.5442, 0.8178, 0.5465, 0.8425, 0.5442, 0.8178, 0.6036, 0.8154, 0.6037, 0.8194, 0.6108, 0.872, 0.6053, 0.8439, 0.6574, 0.8456, 0.6574, 0.8727, 0.5465, 0.8425, 0.5442, 0.8178, 0.6037, 0.8194, 0.6053, 0.8439, 0.4566, 0.8113, 0.4343, 0.7985, 0.4791, 0.7976, 0.479, 0.806, 0.4343, 0.8155, 0.4343, 0.7985, 0.4566, 0.8113, 0.4784, 0.8828, 0.5447, 0.8696, 0.5713, 0.8905, 0.5447, 0.8696, 0.5465, 0.8425, 0.6108, 0.872, 0.8891, 0.8636, 0.9312, 0.8543, 0.931, 0.8641, 0.9699, 0.8576, 0.9566, 0.8661, 0.9312, 0.8543, 0.9312, 0.8543, 0.8279, 0.833, 0.9699, 0.8511, 0.827, 0.883, 0.8279, 0.8665, 0.8776, 0.8675, 0.8776, 0.8675, 0.8814, 0.8793, 0.827, 0.883, 0.827, 0.883, 0.8814, 0.8793, 0.8367, 0.886, 0.827, 0.883, 0.8367, 0.886, 0.8247, 0.8929, 0.9361, 0.8759, 0.9309, 0.8716, 0.9699, 0.8707, 0.74, 0.9055, 0.74, 0.8913, 0.827, 0.883, 0.8247, 0.8929, 0.92, 0.8766, 0.9309, 0.8716, 0.9361, 0.8759, 0.3658, 0.6314, 0.355, 0.6242, 0.355, 0.6234, 0.3658, 0.6281, 0.9312, 0.8543, 0.9699, 0.8511, 0.9699, 0.8576, 0.8279, 0.8497, 0.8279, 0.833, 0.9312, 0.8543, 0.8279, 0.8497, 0.9312, 0.8543, 0.8891, 0.8636, 0.9312, 0.8543, 0.9566, 0.8661, 0.931, 0.8641, 0.9699, 0.8675, 0.9566, 0.8661, 0.9699, 0.8642, 0.8776, 0.8675, 0.8279, 0.8665, 0.8891, 0.8636, 0.8814, 0.8793, 0.8886, 0.8713, 0.9309, 0.8716, 0.92, 0.8766, 0.8886, 0.8713, 0.8814, 0.8793, 0.8776, 0.8675, 0.9807, 0.8576, 0.9827, 0.8576, 0.9807, 0.8627, 0.355, 0.6183, 0.355, 0.6234, 0.353, 0.6183, 0.9699, 0.8707, 0.9699, 0.8675, 0.9807, 0.8627, 0.9807, 0.8635, 0.353, 0.8681, 0.3628, 0.8681, 0.3628, 0.8556, 0.353, 0.8556, 0.353, 0.8556, 0.3628, 0.8556, 0.3628, 0.8386, 0.353, 0.8386, 0.353, 0.8727, 0.3628, 0.8727, 0.3628, 0.8681, 0.353, 0.8681, 0.353, 0.8091, 0.3628, 0.8091, 0.3628, 0.8045, 0.353, 0.8045, 0.353, 0.8215, 0.3628, 0.8215, 0.3628, 0.8091, 0.353, 0.8091, 0.353, 0.8386, 0.3628, 0.8386, 0.3628, 0.8215, 0.353, 0.8215, 0.9178, 0.7787, 0.9204, 0.7742, 0.942, 0.78, 0.942, 0.7852, 0.9, 0.761, 0.9046, 0.7583, 0.9204, 0.7742, 0.9178, 0.7787, 0.8935, 0.7367, 0.8988, 0.7367, 0.9046, 0.7583, 0.9, 0.761, 0.9, 0.7124, 0.9046, 0.715, 0.8988, 0.7367, 0.8935, 0.7367, 0.9178, 0.6947, 0.9204, 0.6992, 0.9046, 0.715, 0.9, 0.7124, 0.942, 0.6882, 0.942, 0.6934, 0.9204, 0.6992, 0.9178, 0.6947, 0.9361, 0.8759, 0.9346, 0.8858, 0.9192, 0.8858, 0.9361, 0.8759, 0.9192, 0.8858, 0.92, 0.8766, 0.8797, 0.8858, 0.8814, 0.8793, 0.9192, 0.8858, 0.8814, 0.8793, 0.8797, 0.8858, 0.8367, 0.886, 0.8797, 0.9593, 0.8797, 0.9717, 0.858, 0.9717, 0.858, 0.9717, 0.8647, 0.9855, 0.8496, 0.9717, 0.8647, 0.9855, 0.8595, 0.9855, 0.8496, 0.9717, 0.8797, 0.9855, 0.8797, 0.9901, 0.8647, 0.9855, 0.8797, 0.9901, 0.8714, 0.9901, 0.8647, 0.9855, 0.8647, 0.9855, 0.8714, 0.9901, 0.8595, 0.9855, 0.8714, 0.9901, 0.8689, 0.9901, 0.8595, 0.9855, 0.858, 0.9717, 0.8496, 0.9717, 0.8247, 0.8929, 0.8797, 0.8858, 0.8797, 0.9593, 0.8367, 0.886, 0.8797, 0.9593, 0.858, 0.9717, 0.8367, 0.886, 0.8367, 0.886, 0.858, 0.9717, 0.8247, 0.8929, 0.9192, 0.8858, 0.8814, 0.8793, 0.92, 0.8766, 0.8797, 0.9717, 0.8797, 0.9855, 0.858, 0.9717, 0.8797, 0.9855, 0.8647, 0.9855, 0.858, 0.9717, 0.8689, 0.9901, 0.8714, 0.9901, 0.8797, 0.9901, 0.8797, 0.9901, 0.8714, 0.9901, 0.8335, 0.7367, 0.8335, 0.7367, 0.8335, 0.7282, 0.8335, 0.731, 0.8184, 0.7367, 0.8184, 0.7367, 0.8184, 0.7304, 0.8184, 0.7282, 0.8335, 0.7367, 0.8505, 0.7367, 0.8505, 0.731, 0.8335, 0.731, 0.8184, 0.7452, 0.8184, 0.7429, 0.8184, 0.7367, 0.8184, 0.7367, 0.8184, 0.7452, 0.8184, 0.7429, 0.8184, 0.7429, 0.8184, 0.7452, 0.8335, 0.731, 0.8505, 0.731, 0.8505, 0.731, 0.8335, 0.731, 0.8184, 0.7367, 0.8184, 0.7367, 0.8184, 0.7429, 0.8184, 0.7452, 0.8184, 0.7282, 0.8184, 0.7304, 0.8184, 0.7367, 0.8184, 0.7367, 0.8335, 0.731, 0.8505, 0.731, 0.8505, 0.7367, 0.8335, 0.7367, 0.8184, 0.7282, 0.8184, 0.7304, 0.8184, 0.7304, 0.8184, 0.7282, 0.777, 0.7367, 0.779, 0.7321, 0.779, 0.7367, 0.8335, 0.7367, 0.8505, 0.7367, 0.8505, 0.7424, 0.8335, 0.7424, 0.8335, 0.7424, 0.8505, 0.7424, 0.8505, 0.7367, 0.8335, 0.7367, 0.8335, 0.7424, 0.8505, 0.7424, 0.8505, 0.7424, 0.8335, 0.7424, 0.777, 0.7367, 0.779, 0.7367, 0.779, 0.7321, 0.777, 0.7367, 0.779, 0.7413, 0.779, 0.7367, 0.8184, 0.7452, 0.8335, 0.7452, 0.8335, 0.7367, 0.8184, 0.7367, 0.8184, 0.7367, 0.8335, 0.7367, 0.8335, 0.7282, 0.8184, 0.7282, 0.8184, 0.7452, 0.8335, 0.7452, 0.8335, 0.7452, 0.8184, 0.7452, 0.8184, 0.7282, 0.8335, 0.7282, 0.8335, 0.7282, 0.8184, 0.7282, 0.8184, 0.7282, 0.8335, 0.7282, 0.8335, 0.7367, 0.8184, 0.7367, 0.8184, 0.7367, 0.8335, 0.7367, 0.8335, 0.7452, 0.8184, 0.7452, 0.7843, 0.7304, 0.7961, 0.7304, 0.7961, 0.7304, 0.7843, 0.7304, 0.7843, 0.7429, 0.7961, 0.7429, 0.7961, 0.7429, 0.7843, 0.7429, 0.7843, 0.7367, 0.7961, 0.7367, 0.7961, 0.7429, 0.7843, 0.7429, 0.7843, 0.7304, 0.7961, 0.7304, 0.7961, 0.7367, 0.7843, 0.7367, 0.7843, 0.7367, 0.7961, 0.7367, 0.7961, 0.7304, 0.7843, 0.7304, 0.7843, 0.7429, 0.7961, 0.7429, 0.7961, 0.7367, 0.7843, 0.7367, 0.779, 0.7321, 0.7843, 0.7304, 0.7843, 0.7304, 0.779, 0.7321, 0.779, 0.7413, 0.7843, 0.7429, 0.7843, 0.7429, 0.779, 0.7413, 0.779, 0.7367, 0.7843, 0.7367, 0.7843, 0.7429, 0.779, 0.7413, 0.779, 0.7321, 0.7843, 0.7304, 0.7843, 0.7367, 0.779, 0.7367, 0.779, 0.7367, 0.7843, 0.7367, 0.7843, 0.7304, 0.779, 0.7321, 0.779, 0.7413, 0.7843, 0.7429, 0.7843, 0.7367, 0.779, 0.7367, 0.8335, 0.731, 0.8335, 0.7282, 0.8335, 0.7282, 0.8335, 0.731, 0.8335, 0.731, 0.8335, 0.7282, 0.8335, 0.7367, 0.8335, 0.7367, 0.8335, 0.7367, 0.8335, 0.7367, 0.8335, 0.7452, 0.8335, 0.7424, 0.8335, 0.7424, 0.8335, 0.7452, 0.8335, 0.7452, 0.8335, 0.7424, 0.8335, 0.7424, 0.8335, 0.7452, 0.8335, 0.7367, 0.8335, 0.7367, 0.777, 0.7367, 0.779, 0.7367, 0.779, 0.7413, 0.777, 0.7367, 0.779, 0.7413, 0.779, 0.7413, 0.777, 0.7367, 0.779, 0.7321, 0.779, 0.7321, 0.06446, 0.01831, 0.02492, 0.02717, 0.02051, 0.03166, 0.03133, 0.1311, 0.01674, 0.1029, 0.04224, 0.1029, 0.02492, 0.02717, 0.06446, 0.01831, 0.02051, 0.03166, 0.06774, 0.1029, 0.05315, 0.1311, 0.04224, 0.1029, 0.06774, 0.1029, 0.04224, 0.1029, 0.04224, 0.05632, 0.07137, 0.05632, 0.06446, 0.03428, 0.06446, 0.01831, 0.02051, 0.03166, 0.06446, 0.01831, 0.06446, 0.01831, 0.06446, 0.03428, 0.06446, 0.01831, 0.06446, 0.03428, 0.02051, 0.03166, 0.06446, 0.01831, 0.06446, 0.01831, 0.06446, 0.03428, 0.04224, 0.1029, 0.01674, 0.1029, 0.01312, 0.05632, 0.04224, 0.05632, 0.04224, 0.1358, 0.03133, 0.1311, 0.04224, 0.1029, 0.05315, 0.1311, 0.04224, 0.1358, 0.04224, 0.1029, 0.7266, 0.6765, 0.7267, 0.6809, 0.7249, 0.6819, 0.7249, 0.6767, 0.7269, 0.6446, 0.7269, 0.6734, 0.7249, 0.6767, 0.7249, 0.6423, 0.7229, 0.6823, 0.723, 0.6773, 0.7249, 0.6767, 0.7249, 0.6819, 0.6803, 0.6744, 0.6803, 0.6783, 0.6783, 0.678, 0.6783, 0.6733, 0.7131, 0.6776, 0.6803, 0.6744, 0.6783, 0.6733, 0.7133, 0.6767, 0.723, 0.6773, 0.7131, 0.6776, 0.7133, 0.6767, 0.7249, 0.6767, 0.6803, 0.6467, 0.6803, 0.6717, 0.6783, 0.6733, 0.6783, 0.6451, 0.723, 0.6747, 0.7229, 0.6442, 0.7249, 0.6423, 0.7249, 0.6767, 0.6803, 0.6717, 0.7134, 0.6749, 0.7133, 0.6767, 0.6783, 0.6733, 0.7229, 0.6442, 0.6803, 0.6467, 0.6783, 0.6451, 0.7249, 0.6423, 0.7134, 0.6749, 0.723, 0.6747, 0.7249, 0.6767, 0.7133, 0.6767, 0.7634, 0.6528, 0.7266, 0.6765, 0.7249, 0.6767, 0.7645, 0.6512, 0.7672, 0.6567, 0.7634, 0.6528, 0.7645, 0.6512, 0.7689, 0.6557, 0.7269, 0.6734, 0.7601, 0.652, 0.7645, 0.6512, 0.7249, 0.6767, 0.7601, 0.652, 0.7269, 0.6446, 0.7249, 0.6423, 0.7645, 0.6512, 0.6091, 0.9158, 0.6108, 0.916, 0.6108, 0.9212, 0.609, 0.9202, 0.6088, 0.8839, 0.6108, 0.8816, 0.6108, 0.916, 0.6088, 0.9127, 0.6128, 0.9216, 0.6108, 0.9212, 0.6108, 0.916, 0.6127, 0.9167, 0.6554, 0.9137, 0.6574, 0.9126, 0.6574, 0.9173, 0.6554, 0.9176, 0.6226, 0.9169, 0.6224, 0.916, 0.6574, 0.9126, 0.6554, 0.9137, 0.6127, 0.9167, 0.6108, 0.916, 0.6224, 0.916, 0.6226, 0.9169, 0.6554, 0.886, 0.6574, 0.8844, 0.6574, 0.9126, 0.6554, 0.911, 0.6127, 0.914, 0.6108, 0.916, 0.6108, 0.8816, 0.6128, 0.8835, 0.6554, 0.911, 0.6574, 0.9126, 0.6224, 0.916, 0.6223, 0.9142, 0.6128, 0.8835, 0.6108, 0.8816, 0.6574, 0.8844, 0.6554, 0.886, 0.6223, 0.9142, 0.6224, 0.916, 0.6108, 0.916, 0.6127, 0.914, 0.5723, 0.8922, 0.5713, 0.8905, 0.6108, 0.916, 0.6091, 0.9158, 0.5685, 0.896, 0.5668, 0.895, 0.5713, 0.8905, 0.5723, 0.8922, 0.6088, 0.9127, 0.6108, 0.916, 0.5713, 0.8905, 0.5756, 0.8913, 0.5756, 0.8913, 0.5713, 0.8905, 0.6108, 0.8816, 0.6088, 0.8839, 0.3658, 0.6069, 0.355, 0.6132, 0.355, 0.6124, 0.3658, 0.6052, 0.355, 0.6234, 0.3658, 0.6249, 0.3658, 0.6281, 0.9699, 0.8511, 0.9699, 0.8463, 0.9807, 0.8525, 0.355, 0.6132, 0.355, 0.6183, 0.353, 0.6183, 0.3658, 0.6117, 0.355, 0.6132, 0.3658, 0.6069, 0.355, 0.6234, 0.355, 0.6242, 0.353, 0.6183, 0.9827, 0.8576, 0.9807, 0.8635, 0.9807, 0.8627, 0.3658, 0.6249, 0.355, 0.6234, 0.355, 0.6183, 0.3658, 0.6183, 0.9807, 0.8576, 0.9807, 0.8525, 0.9827, 0.8576, 0.9567, 0.8689, 0.9699, 0.8675, 0.9699, 0.8707, 0.4007, 0.6461, 0.4247, 0.7196, 0.4143, 0.7196, 0.4007, 0.6461, 0.4162, 0.6461, 0.4247, 0.7196, 0.4162, 0.6461, 0.4557, 0.7196, 0.4247, 0.7196, 0.4162, 0.6461, 0.4557, 0.6461, 0.4557, 0.7196, 0.4143, 0.7196, 0.4281, 0.732, 0.4189, 0.732, 0.4143, 0.7196, 0.4247, 0.7196, 0.4281, 0.732, 0.4247, 0.7196, 0.4557, 0.732, 0.4281, 0.732, 0.4247, 0.7196, 0.4557, 0.7196, 0.4557, 0.732, 0.4189, 0.732, 0.4408, 0.7458, 0.4352, 0.7458, 0.4189, 0.732, 0.4281, 0.732, 0.4408, 0.7458, 0.4281, 0.732, 0.4557, 0.7458, 0.4408, 0.7458, 0.4281, 0.732, 0.4557, 0.732, 0.4557, 0.7458, 0.4352, 0.7458, 0.4495, 0.7504, 0.4468, 0.7504, 0.4352, 0.7458, 0.4408, 0.7458, 0.4495, 0.7504, 0.4408, 0.7458, 0.4557, 0.7504, 0.4495, 0.7504, 0.4408, 0.7458, 0.4557, 0.7458, 0.4557, 0.7504, 0.9344, 0.8855, 0.9209, 0.959, 0.9104, 0.959, 0.9344, 0.8855, 0.9104, 0.959, 0.9189, 0.8855, 0.9189, 0.8855, 0.9104, 0.959, 0.8795, 0.959, 0.9189, 0.8855, 0.8795, 0.959, 0.8795, 0.8855, 0.9209, 0.959, 0.9163, 0.9715, 0.907, 0.9715, 0.9209, 0.959, 0.907, 0.9715, 0.9104, 0.959, 0.9104, 0.959, 0.907, 0.9715, 0.8795, 0.9715, 0.9104, 0.959, 0.8795, 0.9715, 0.8795, 0.959, 0.9163, 0.9715, 0.8999, 0.9852, 0.8943, 0.9852, 0.9163, 0.9715, 0.8943, 0.9852, 0.907, 0.9715, 0.907, 0.9715, 0.8943, 0.9852, 0.8795, 0.9852, 0.907, 0.9715, 0.8795, 0.9852, 0.8795, 0.9715, 0.8999, 0.9852, 0.8883, 0.9898, 0.8856, 0.9898, 0.8999, 0.9852, 0.8856, 0.9898, 0.8943, 0.9852, 0.8943, 0.9852, 0.8856, 0.9898, 0.8795, 0.9898, 0.8943, 0.9852, 0.8795, 0.9898, 0.8795, 0.9852, 0.4495, 0.7504, 0.4557, 0.7504, 0.4557, 0.7504, 0.4495, 0.7504, 0.4468, 0.7504, 0.4495, 0.7504, 0.4495, 0.7504])
me_cylinder_001.materials.append(mat_material_texture)
me_cylinder_001.use_remesh_preserve_volume = False
me_cylinder_001.use_remesh_preserve_attributes = False
me_cylinder_001.use_mirror_vertex_groups = False
me_cylinder_001.update()

# ---- objects
ob_windshield = bpy.data.objects.new('Windshield', me_cylinder_004)
ob_stab_h = bpy.data.objects.new('Stab H', me_cylinder_003)
ob_wings = bpy.data.objects.new('Wings', me_cylinder_002)
ob_fuselage = bpy.data.objects.new('Fuselage', me_cylinder_001)

# ---- transforms, parenting, visibility, modifiers, constraints
ob_windshield.location = (0.0, 0.0, 0.0)
ob_windshield.lineart.crease_threshold = 0.0
ob_stab_h.location = (0.0, 0.0, 0.0)
ob_stab_h.lineart.crease_threshold = 0.0
ob_wings.location = (0.0, 0.0, 0.0)
ob_wings.lineart.crease_threshold = 0.0
ob_fuselage.location = (0.0, 0.0, 0.0)
ob_fuselage.lineart.crease_threshold = 0.0

# ---- collection membership
col_collection_1.objects.link(ob_windshield)
col_collection_1.objects.link(ob_stab_h)
col_collection_1.objects.link(ob_wings)
col_collection_1.objects.link(ob_fuselage)

# ---- scene / render settings (as saved in the file)
scene.frame_start = 1; scene.frame_end = 250; scene.frame_set(1)
scene.render.engine = 'BLENDER_EEVEE_NEXT'
scene.render.image_settings.compression = 90
scene.render.resolution_percentage = 50
scene.render.dither_intensity = 0.0
scene.cycles.use_denoising = False
scene.cycles.samples = 10
scene.cycles.sampling_pattern = 'TABULATED_SOBOL'
scene.cycles.light_sampling_threshold = 0.0
scene.cycles.use_adaptive_sampling = False
scene.cycles.use_light_tree = False
scene.cycles.blur_glossy = 0.0
scene.cycles.volume_bounces = 1
scene.cycles.pixel_filter_type = 'GAUSSIAN'
scene.cycles.sample_clamp_indirect = 0.0
scene.view_settings.view_transform = 'Standard'
bpy.context.view_layer.update()

# ---- added for rendering (the .blend has no active camera and no usable light): camera, sun
cam_auto = bpy.data.cameras.new('AutoCamera')
cam_auto.lens = 50.0
cam_auto.sensor_width = 36.0
cam_auto.clip_end = 1000.0
ob_auto_camera = bpy.data.objects.new('AutoCamera', cam_auto)
scene.collection.objects.link(ob_auto_camera)
ob_auto_camera.location = (17.4753, -18.3004, 12.9108)
ob_auto_camera.rotation_euler = (1.09748, -7.21219e-08, 0.694738)
scene.camera = ob_auto_camera
light_auto_sun = bpy.data.lights.new('AutoSun', 'SUN')
light_auto_sun.energy = 3.0
light_auto_sun.angle = 0.0523599
ob_auto_sun = bpy.data.objects.new('AutoSun', light_auto_sun)
scene.collection.objects.link(ob_auto_sun)
ob_auto_sun.rotation_euler = (0.872665, 0.174533, 0.523599)
bpy.context.view_layer.update()
